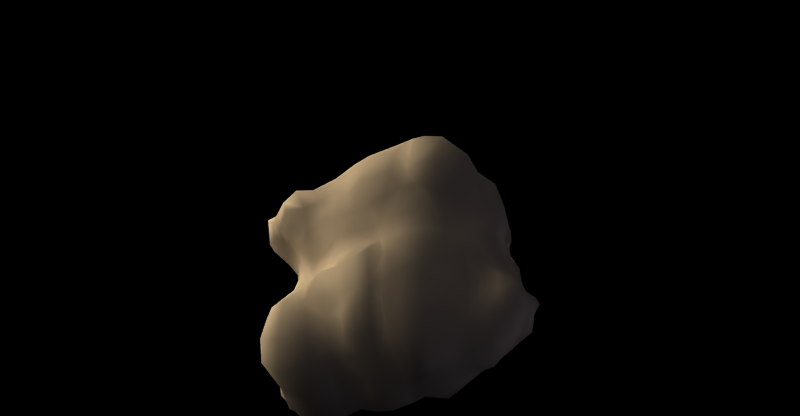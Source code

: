 # Source: ore0.blend  (saved by Blender 2.49.2; exported with 4.5.12 LTS)
import bpy
from mathutils import Matrix  # noqa: F401  (used for matrix-valued properties, if any)

bpy.ops.wm.read_factory_settings(use_empty=True)
scene = bpy.context.scene
scene.name = '1'

# ---- collections
col_collection_1 = bpy.data.collections.new('Collection 1'); scene.collection.children.link(col_collection_1)
col_collection_13 = bpy.data.collections.new('Collection 13'); scene.collection.children.link(col_collection_13)
col_collection_15 = bpy.data.collections.new('Collection 15'); scene.collection.children.link(col_collection_15)

# ---- materials (node trees are filled in below, after node groups)
mat_stone_003 = bpy.data.materials.new('Stone.003')
mat_stone_003.alpha_threshold = 0.0
mat_stone_003.diffuse_color = (0.8, 0.737, 0.5931, 1.0)
mat_stone_003.roughness = 0.9056
mat_stone_003.specular_intensity = 0.1
mat_stone_003.line_color = (0.0, 0.0, 0.0, 1.0)

# ---- material node trees

# ---- cameras
cam_camera_001 = bpy.data.cameras.new('Camera.001')
cam_camera_001.type = 'ORTHO'
cam_camera_001.passepartout_alpha = 0.2
cam_camera_001.clip_end = 100.0
cam_camera_001.lens = 35.0
cam_camera_001.ortho_scale = 27.79
cam_camera_001.display_size = 7.494
cam_camera_001.show_passepartout = False
cam_camera_001.show_safe_areas = True
cam_camera_001.dof.focus_distance = 0.0
cam_camera_001.dof.aperture_fstop = 128.0
cam_camera = bpy.data.cameras.new('Camera')
cam_camera.type = 'ORTHO'
cam_camera.passepartout_alpha = 0.2
cam_camera.clip_end = 100.0
cam_camera.lens = 35.0
cam_camera.ortho_scale = 25.64
cam_camera.display_size = 7.494
cam_camera.show_passepartout = False
cam_camera.show_safe_areas = True
cam_camera.dof.focus_distance = 0.0
cam_camera.dof.aperture_fstop = 128.0

# ---- lights
light_lamp_001 = bpy.data.lights.new('Lamp.001', 'SUN')
light_lamp_001.color = (0.8131, 0.7898, 1.0)
light_lamp_001.transmission_factor = 0.0
light_lamp_001.use_shadow = False
light_lamp_001.angle = 1.571
light_lamp_001.energy = 0.8
light_lamp_001.shadow_buffer_clip_start = 0.5
light_lamp_001.shadow_soft_size = 1.0
light_lamp_001.shadow_cascade_max_distance = 1000.0
light_lamp_001.cycles.use_multiple_importance_sampling = False
light_lamp = bpy.data.lights.new('Lamp', 'SUN')
light_lamp.color = (1.0, 0.9299, 0.8832)
light_lamp.transmission_factor = 0.0
light_lamp.use_shadow = False
light_lamp.angle = 1.571
light_lamp.energy = 3.343
light_lamp.shadow_buffer_clip_start = 0.5
light_lamp.shadow_soft_size = 1.0
light_lamp.shadow_cascade_max_distance = 1000.0
light_lamp.cycles.use_multiple_importance_sampling = False

# ---- meshes
me_cube_014 = bpy.data.meshes.new('Cube.014')
me_cube_014.from_pydata([(-0.2446, -0.2315, -0.2666), (-0.1369, -0.2899, -0.3297), (-0.2083, -0.3868, -0.2565), (-0.3271, -0.1915, -0.2129), (-0.29, -0.1493, -0.2466), (-0.1555, -0.1596, -0.3441), (-0.1162, -0.4267, -0.3369), (-0.3313, -0.346, -0.2132), (-0.3256, -0.1214, -0.1723), (-0.2305, 0.2364, -0.1859), (-0.08041, 0.2697, -0.2673), (-0.2382, 0.1115, -0.2933), (-0.3916, 0.2411, -0.1891), (-0.2244, 0.3524, -0.1844), (-0.07945, 0.4058, -0.2941), (-0.1102, 0.1398, -0.344), (-0.3683, 0.09978, -0.2403), (-0.404, 0.3128, -0.1369), (-0.4699, -0.257, 0.0302), (-0.469, -0.2399, -0.02402), (-0.4735, -0.285, -0.001404), (-0.5149, -0.2541, 0.01909), (-0.4429, -0.07832, -0.007736), (-0.4356, -0.07442, -0.01567), (-0.5209, -0.2734, -0.05266), (-0.4865, -0.264, 0.003189), (-0.4672, -0.112, 0.008832), (-0.6034, 0.2171, 0.02169), (-0.5952, 0.1976, -0.03533), (-0.5181, 0.1618, -0.03048), (-0.5597, 0.2755, -0.009621), (-0.6584, 0.262, -0.02495), (-0.6078, 0.2693, -0.07779), (-0.5648, 0.0955, -0.0398), (-0.5067, 0.2318, -0.04152), (-0.5911, 0.2672, -0.0116), (-0.7006, 0.2597, 0.4535), (-0.7091, 0.3764, 0.4574), (-0.7857, 0.2494, 0.3661), (-0.6902, 0.1426, 0.3929), (-0.5997, 0.2788, 0.4678), (-0.5987, 0.413, 0.4704), (-0.8291, 0.3579, 0.4432), (-0.7532, 0.1325, 0.2681), (-0.6029, 0.1576, 0.4881), (-0.2519, 0.3039, 0.7077), (-0.2386, 0.4813, 0.6741), (-0.3715, 0.298, 0.6637), (-0.2732, 0.1712, 0.7363), (-0.1097, 0.3308, 0.7865), (-0.07665, 0.5119, 0.7466), (-0.3799, 0.4732, 0.6171), (-0.3795, 0.1543, 0.651), (-0.1134, 0.1689, 0.7694), (-0.696, -0.2716, 0.3956), (-0.6853, -0.146, 0.3476), (-0.7733, -0.244, 0.3174), (-0.6977, -0.4066, 0.4166), (-0.5791, -0.2936, 0.4377), (-0.5795, -0.1497, 0.4214), (-0.7195, -0.168, 0.226), (-0.7579, -0.3319, 0.3039), (-0.5961, -0.447, 0.5015), (-0.2404, -0.3608, 0.7242), (-0.2636, -0.1825, 0.6848), (-0.3853, -0.3207, 0.6867), (-0.2045, -0.531, 0.725), (-0.1272, -0.3585, 0.7153), (-0.09058, -0.1769, 0.6853), (-0.3811, -0.1689, 0.5808), (-0.3848, -0.5324, 0.7687), (-0.1663, -0.5164, 0.6848), (-0.3073, -0.9349, 0.3123), (-0.1753, -0.9824, 0.3331), (-0.2633, -0.8953, 0.5082), (-0.4289, -0.7985, 0.2505), (-0.2909, -0.8604, 0.1345), (-0.1376, -0.9446, 0.1184), (-0.1872, -0.8679, 0.5332), (-0.4332, -0.852, 0.4058), (-0.4004, -0.7545, 0.1411), (-0.2086, -0.5894, -0.2264), (-0.1005, -0.6258, -0.2383), (-0.2385, -0.6666, -0.1158), (-0.3311, -0.558, -0.2126), (-0.1873, -0.5257, -0.2716), (-0.08847, -0.5445, -0.2607), (-0.1246, -0.741, -0.1099), (-0.3609, -0.6787, -0.1148), (-0.2987, -0.4637, -0.2481), (-0.6892, -0.5714, 0.1976), (-0.5746, -0.6095, 0.2123), (-0.6985, -0.5719, 0.2966), (-0.7349, -0.4217, 0.1697), (-0.6797, -0.5302, 0.1012), (-0.5741, -0.5768, 0.1137), (-0.5837, -0.6275, 0.2998), (-0.7406, -0.4271, 0.2283), (-0.727, -0.4073, 0.07428), (-0.6377, -0.3706, -0.1381), (-0.5623, -0.4395, -0.172), (-0.6645, -0.4466, -0.1046), (-0.6933, -0.3081, -0.1195), (-0.5859, -0.2685, -0.164), (-0.5466, -0.3446, -0.2082), (-0.5752, -0.5112, -0.105), (-0.7227, -0.3733, -0.1128), (-0.6328, -0.2452, -0.09355), (-0.7288, -0.1329, 0.08141), (-0.6976, -0.1692, 0.1038), (-0.7188, -0.1618, 0.1275), (-0.7379, -0.115, 0.06445), (-0.7081, -0.1261, 0.02761), (-0.6957, -0.1623, 0.00077), (-0.7134, -0.2086, 0.1786), (-0.7354, -0.1415, 0.07901), (-0.7239, -0.1097, 0.05387), (-0.6334, -0.2304, -0.01438), (-0.6173, -0.3394, -0.05893), (-0.6533, -0.1972, 0.04852), (-0.6693, -0.09785, -0.01116), (-0.5732, -0.2554, -0.09586), (-0.5772, -0.3325, -0.0746), (-0.6677, -0.286, -0.03948), (-0.6724, -0.1207, 0.05297), (-0.5912, -0.09691, -0.07635), (-0.8465, 0.2218, 0.1151), (-0.7901, 0.126, 0.09172), (-0.8388, 0.2224, 0.1546), (-0.8857, 0.3169, 0.1433), (-0.899, 0.2331, 0.0702), (-0.7935, 0.1327, 0.07627), (-0.8153, 0.1285, 0.1141), (-0.8798, 0.3283, 0.2154), (-0.8886, 0.3125, 0.06999), (-0.7691, 0.2739, -0.1293), (-0.6484, 0.1951, -0.1111), (-0.8591, 0.2576, -0.06548), (-0.7946, 0.3183, -0.1371), (-0.6309, 0.2837, -0.1113), (-0.5907, 0.2216, -0.09457), (-0.7288, 0.1704, -0.03009), (-0.8493, 0.322, -0.08118), (-0.6707, 0.3004, -0.1347), (-0.2299, 0.6014, -0.1846), (-0.1127, 0.6435, -0.2176), (-0.2225, 0.4858, -0.1853), (-0.3391, 0.5873, -0.1822), (-0.2428, 0.8041, -0.1344), (-0.1143, 0.7588, -0.1228), (-0.1087, 0.5799, -0.2953), (-0.3454, 0.4652, -0.1645), (-0.3667, 0.7215, -0.1218), (-0.21, 0.874, 0.2818), (-0.112, 0.8806, 0.2817), (-0.2195, 0.8749, 0.2097), (-0.3585, 0.858, 0.2625), (-0.2181, 0.9042, 0.3798), (-0.09728, 0.9257, 0.3881), (-0.09512, 0.8944, 0.2055), (-0.3919, 0.8467, 0.165), (-0.3618, 0.7996, 0.3837), (-0.6741, 0.4228, -0.168), (-0.5876, 0.4623, -0.1678), (-0.6655, 0.3482, -0.1755), (-0.7218, 0.3737, -0.158), (-0.6899, 0.4908, -0.119), (-0.5893, 0.5755, -0.1122), (-0.6039, 0.3442, -0.1452), (-0.6796, 0.3123, -0.1674), (-0.7575, 0.4293, -0.1195), (-0.7553, 0.6803, 0.2188), (-0.6156, 0.817, 0.226), (-0.7165, 0.602, 0.1024), (-0.8289, 0.5432, 0.1935), (-0.7638, 0.6499, 0.3521), (-0.6265, 0.7339, 0.3926), (-0.595, 0.7629, 0.1029), (-0.7881, 0.4941, 0.0945), (-0.8379, 0.5338, 0.2965), (0.2498, -0.3104, 0.5728), (0.1389, -0.2967, 0.6381), (0.2696, -0.4629, 0.5798), (0.3658, -0.3159, 0.5298), (0.2336, -0.1546, 0.5799), (0.1275, -0.1436, 0.6098), (0.1506, -0.4824, 0.6896), (0.374, -0.452, 0.5164), (0.356, -0.1611, 0.5261), (0.2209, 0.3854, 0.7195), (0.1188, 0.3855, 0.7221), (0.2185, 0.1507, 0.7398), (0.3412, 0.3598, 0.6265), (0.2296, 0.555, 0.7284), (0.1316, 0.5292, 0.717), (0.1122, 0.1448, 0.7831), (0.3458, 0.153, 0.6539), (0.3398, 0.5206, 0.6303), (0.6573, -0.2674, 0.3051), (0.5775, -0.2865, 0.3954), (0.69, -0.3829, 0.3753), (0.6618, -0.254, 0.2062), (0.6305, -0.1391, 0.2645), (0.5592, -0.1483, 0.295), (0.5745, -0.4086, 0.4032), (0.7144, -0.359, 0.2621), (0.6473, -0.1235, 0.1804), (0.7435, 0.2775, 0.5202), (0.5996, 0.3004, 0.5207), (0.6931, 0.1441, 0.398), (0.8386, 0.2538, 0.4222), (0.759, 0.4278, 0.5509), (0.5956, 0.4525, 0.5426), (0.5916, 0.1487, 0.4599), (0.7738, 0.1371, 0.3358), (0.8752, 0.3774, 0.457), (0.2392, -0.7412, -0.2624), (0.1224, -0.7396, -0.25), (0.2443, -0.6572, -0.3624), (0.3611, -0.7137, -0.2503), (0.2284, -0.8532, -0.1415), (0.1033, -0.8512, -0.1236), (0.1161, -0.6471, -0.3399), (0.3508, -0.6031, -0.3235), (0.371, -0.8211, -0.1381), (0.2473, -0.8789, 0.3098), (0.08943, -0.9437, 0.2946), (0.2257, -0.867, 0.1309), (0.381, -0.7985, 0.293), (0.2648, -0.7413, 0.4408), (0.1219, -0.8211, 0.4716), (0.07131, -0.8983, 0.1171), (0.3724, -0.8128, 0.1334), (0.3766, -0.6934, 0.4152), (0.5898, -0.3886, -0.1023), (0.5233, -0.5072, -0.1577), (0.526, -0.2908, -0.09522), (0.6803, -0.3458, -0.09927), (0.6482, -0.4913, -0.0734), (0.5883, -0.6202, -0.1046), (0.4677, -0.4095, -0.1748), (0.6288, -0.2872, -0.04942), (0.7038, -0.3941, -0.06211), (0.7345, -0.6448, 0.2196), (0.6539, -0.7161, 0.2502), (0.7296, -0.6246, 0.116), (0.8661, -0.5935, 0.2124), (0.7369, -0.6342, 0.337), (0.6356, -0.6758, 0.397), (0.6276, -0.6822, 0.1274), (0.8577, -0.5847, 0.1045), (0.825, -0.5208, 0.2834), (0.246, 0.8461, 0.2878), (0.1019, 0.8873, 0.2887), (0.255, 0.7852, 0.4598), (0.3724, 0.8136, 0.2819), (0.2427, 0.8618, 0.1509), (0.1015, 0.9284, 0.1679), (0.1242, 0.8169, 0.4445), (0.3633, 0.7556, 0.429), (0.3672, 0.8303, 0.1492), (0.247, 0.7401, -0.2416), (0.1293, 0.7437, -0.2453), (0.2547, 0.8308, -0.1268), (0.3495, 0.6897, -0.2311), (0.2275, 0.5723, -0.3107), (0.1157, 0.6282, -0.3332), (0.1414, 0.8524, -0.1131), (0.3495, 0.7944, -0.1266), (0.3539, 0.6023, -0.3218), (0.8245, 0.8053, 0.2418), (0.6024, 0.8593, 0.2886), (0.8142, 0.7825, 0.399), (0.906, 0.6092, 0.1936), (0.8254, 0.7982, 0.1439), (0.6281, 0.8957, 0.1572), (0.5855, 0.8005, 0.4158), (0.9437, 0.616, 0.3181), (0.8768, 0.5885, 0.1138), (0.7726, 0.7402, -0.2216), (0.6229, 0.757, -0.2325), (0.7792, 0.7741, -0.09689), (0.8637, 0.5818, -0.202), (0.735, 0.5967, -0.3177), (0.602, 0.6004, -0.3179), (0.6315, 0.8174, -0.1096), (0.8869, 0.6172, -0.09394), (0.8046, 0.5138, -0.278), (0.2427, 0.3312, -0.3615), (0.1496, 0.3177, -0.3666), (0.2382, 0.4395, -0.4176), (0.3518, 0.3399, -0.2732), (0.2282, 0.2095, -0.3093), (0.1258, 0.1871, -0.3559), (0.1257, 0.46, -0.4674), (0.3535, 0.3969, -0.3273), (0.3417, 0.2304, -0.2334), (0.2285, -0.307, -0.3675), (0.1278, -0.3122, -0.4441), (0.2248, -0.1504, -0.3299), (0.3419, -0.2873, -0.2314), (0.2294, -0.4307, -0.372), (0.1179, -0.4472, -0.431), (0.1064, -0.1588, -0.3756), (0.3417, -0.1204, -0.2261), (0.3391, -0.4124, -0.2683), (0.6141, 0.2889, -0.2349), (0.5441, 0.3134, -0.2411), (0.6774, 0.3964, -0.3629), (0.655, 0.2632, -0.2474), (0.6099, 0.1917, -0.1581), (0.5499, 0.2359, -0.1431), (0.5738, 0.4037, -0.3556), (0.7199, 0.3699, -0.3039), (0.6176, 0.1514, -0.2063), (0.6203, -0.1643, 0.02186), (0.5668, -0.2289, 0.03723), (0.6632, -0.09613, 0.07886), (0.6094, -0.1257, -0.05922), (0.5197, -0.1903, -0.01081), (0.5069, -0.3087, 0.01689), (0.582, -0.1051, 0.08507), (0.5987, -0.1159, -0.05708), (0.5574, -0.1267, -0.0649), (0.9135, 0.2305, 0.1624), (0.9352, 0.3416, 0.1739), (0.885, 0.2333, 0.2324), (0.803, 0.1406, 0.132), (0.9111, 0.2354, 0.08041), (0.9253, 0.3403, 0.08527), (0.9277, 0.3391, 0.2542), (0.8109, 0.1396, 0.1942), (0.7938, 0.1432, 0.06698), (0.7095, 0.2467, -0.1378), (0.7794, 0.3466, -0.1475), (0.7209, 0.2361, -0.04013), (0.6286, 0.1136, -0.1205), (0.7038, 0.2467, -0.1937), (0.7546, 0.3387, -0.2009), (0.8198, 0.3438, -0.07001), (0.6729, 0.1199, -0.01985), (0.6612, 0.1229, -0.1902), (0.7096, -0.2278, 0.05786), (0.6838, -0.09549, 0.05997), (0.685, -0.2221, 0.12), (0.7791, -0.3263, 0.1139), (0.6764, -0.2405, 0.002629), (0.6645, -0.1158, 0.01645), (0.693, -0.09202, 0.1246), (0.7564, -0.3297, 0.1651), (0.7599, -0.3212, 0.04116), (0.5915, -0.1974, -0.1187), (0.5499, -0.1721, -0.1571), (0.5995, -0.233, -0.08136), (0.6407, -0.2172, -0.09151), (0.5713, -0.1599, -0.09385), (0.557, -0.1643, -0.1125), (0.5771, -0.1628, -0.08752), (0.6571, -0.2446, -0.05292), (0.6379, -0.177, -0.07027), (0.02548, 0.4404, -0.3949), (0.04854, 0.2952, -0.3061), (0.01445, 0.1616, -0.3589), (-0.009824, -0.4419, -0.3714), (-0.01148, -0.3154, -0.4288), (-0.03093, -0.1599, -0.3736), (-0.09469, 0.5095, -0.3254), (-0.2173, 0.4175, -0.1792), (-0.3769, 0.3778, -0.1494), (-0.6326, 0.26, -0.1072), (-0.6574, 0.2647, -0.09405), (-0.6145, 0.255, -0.07781), (0.003316, 0.641, -0.3357), (-0.0007351, 0.7098, -0.2423), (0.007421, 0.8146, -0.1131), (-0.001285, 0.8497, 0.4071), (-0.01729, 0.8343, 0.272), (-0.007779, 0.8951, 0.1782), (-0.1049, -0.5134, -0.2932), (-0.1916, -0.4839, -0.2552), (-0.3012, -0.4233, -0.2239), (-0.5289, -0.2236, -0.04467), (-0.5048, -0.1953, -0.1093), (-0.5447, -0.2526, -0.1695), (-0.00969, -0.5896, -0.2921), (-0.0007409, -0.7053, -0.2417), (-0.006733, -0.7524, -0.108), (-0.08706, -0.8612, 0.4984), (-0.06676, -0.962, 0.2927), (-0.04086, -0.9016, 0.1041), (-0.5433, -0.2797, -0.04519), (-0.5352, -0.2582, -0.09476), (-0.5188, -0.1205, -0.08679), (-0.5792, 0.2876, -0.08982), (-0.5385, 0.2955, -0.05208), (-0.5458, 0.2443, -0.04738), (-0.6299, -0.299, -0.052), (-0.6774, -0.3062, -0.09307), (-0.6968, -0.2902, -0.1175), (-0.7146, -0.309, 0.1899), (-0.6793, -0.2828, 0.1317), (-0.692, -0.269, 0.02554), (-0.6582, 0.2889, -0.1433), (-0.7573, 0.3446, -0.1459), (-0.8325, 0.3863, -0.1027), (-0.8623, 0.4223, 0.2457), (-0.8496, 0.4081, 0.165), (-0.8367, 0.389, 0.07901), (0.05708, 0.5077, 0.6776), (0.03058, 0.3618, 0.7259), (0.01878, 0.1518, 0.7289), (-0.0561, -0.5, 0.7178), (-0.005218, -0.3116, 0.701), (0.03915, -0.1515, 0.637), (-0.06615, 0.7798, 0.6422), (-0.2329, 0.7644, 0.6257), (-0.386, 0.6669, 0.5453), (-0.8382, 0.4717, 0.3881), (-0.7484, 0.5357, 0.46), (-0.6125, 0.5709, 0.4836), (-0.187, -0.7181, 0.654), (-0.2127, -0.7478, 0.6654), (-0.4076, -0.7813, 0.6388), (-0.7438, -0.402, 0.2728), (-0.7067, -0.5156, 0.387), (-0.6044, -0.5932, 0.439), (-0.7634, -0.2623, 0.2276), (-0.7535, -0.2103, 0.1962), (-0.7386, -0.1714, 0.1191), (-0.8613, 0.3363, 0.3168), (-0.8308, 0.2371, 0.2495), (-0.7991, 0.1329, 0.1684), (0.1383, -0.6636, 0.5918), (0.2672, -0.6058, 0.5171), (0.3719, -0.5733, 0.4743), (0.7777, -0.4404, 0.3156), (0.7104, -0.5111, 0.4163), (0.5788, -0.5097, 0.4135), (0.7107, -0.3344, 0.1918), (0.6752, -0.232, 0.1684), (0.6847, -0.1059, 0.155), (0.904, 0.3456, 0.3427), (0.8529, 0.2401, 0.2991), (0.8107, 0.1372, 0.2575), (0.1425, 0.6823, 0.6263), (0.2519, 0.695, 0.6231), (0.3446, 0.6744, 0.5573), (0.9231, 0.5087, 0.4479), (0.7918, 0.6161, 0.5543), (0.593, 0.6561, 0.546), (0.1194, -0.5725, -0.4257), (0.2384, -0.5342, -0.3847), (0.3432, -0.5079, -0.3267), (0.5649, -0.2135, -0.05175), (0.4863, -0.2391, -0.08311), (0.4519, -0.3481, -0.1112), (0.6558, -0.2566, -0.03801), (0.6894, -0.2971, -0.09679), (0.7154, -0.32, -0.05526), (0.8239, -0.4071, 0.2294), (0.8675, -0.4243, 0.1743), (0.855, -0.4238, 0.08612), (0.9441, 0.4612, 0.2769), (0.9229, 0.4621, 0.1811), (0.8838, 0.4386, 0.09252), (0.8075, 0.4205, -0.2363), (0.8339, 0.4308, -0.1662), (0.8912, 0.4551, -0.09059), (0.1202, 0.5861, -0.4426), (0.2303, 0.5293, -0.3922), (0.3561, 0.5179, -0.3841), (0.781, 0.4573, -0.3335), (0.7104, 0.4961, -0.3727), (0.5934, 0.5021, -0.3728), (0.6262, -0.1266, -0.06087), (0.5942, -0.1308, -0.08625), (0.5615, -0.1471, -0.1), (0.7516, 0.347, -0.2551), (0.6946, 0.2454, -0.2241), (0.6888, 0.1335, -0.2286), (-0.4745, -0.2952, -0.1582), (-0.4233, -0.1972, -0.08344), (-0.376, -0.09436, -0.08489), (-0.1348, -0.01019, -0.3669), (-0.2671, -0.05075, -0.2542), (-0.36, -0.07734, -0.1954), (-0.505, 0.2938, -0.1312), (-0.5102, 0.24, -0.1818), (-0.5039, 0.08768, -0.1504), (-0.4704, 0.08756, -0.04118), (-0.4535, 0.08542, -0.04008), (-0.4886, 0.04038, -0.03255), (-0.7089, -0.01617, 0.2029), (-0.6829, -0.002122, 0.3677), (-0.5966, 0.006728, 0.5099), (-0.4994, 0.4507, 0.5575), (-0.5014, 0.293, 0.5782), (-0.4912, 0.1562, 0.605), (-0.08658, -0.001432, 0.7241), (-0.2784, 0.01117, 0.7394), (-0.3997, 0.006514, 0.6862), (-0.5438, -0.4932, 0.6345), (-0.4903, -0.3086, 0.5523), (-0.4712, -0.1612, 0.5031), (-0.527, -0.7323, 0.3305), (-0.4941, -0.6755, 0.2251), (-0.479, -0.6703, 0.1415), (-0.1238, -0.8312, 0.01052), (-0.261, -0.7722, 0.00501), (-0.3789, -0.7377, 0.01053), (-0.4345, -0.3993, -0.2193), (-0.4514, -0.5201, -0.1999), (-0.4644, -0.6268, -0.1117), (-0.7336, -0.4095, -0.03894), (-0.6761, -0.5001, -0.01947), (-0.5743, -0.552, -0.007887), (-0.8021, 0.002352, 0.1127), (-0.779, 0.002062, 0.08532), (-0.7512, -0.01397, 0.07525), (-0.689, -0.2057, -0.03636), (-0.6566, -0.1521, 0.05211), (-0.6788, -0.1237, 0.09992), (-0.5598, 0.09225, -0.05759), (-0.6016, 0.03768, -0.05083), (-0.6396, -0.009501, 0.01633), (-0.8646, 0.31, -0.01627), (-0.9117, 0.2453, 0.009308), (-0.7974, 0.1477, 0.04933), (-0.4548, 0.3869, -0.1454), (-0.4537, 0.521, -0.1716), (-0.4709, 0.6451, -0.1132), (-0.08184, 0.8865, 0.05629), (-0.239, 0.8921, 0.04212), (-0.3925, 0.7917, 0.0191), (-0.4878, 0.7557, 0.3935), (-0.4876, 0.8186, 0.2267), (-0.5009, 0.7729, 0.1215), (-0.7543, 0.4368, -0.02173), (-0.6858, 0.5101, -0.01317), (-0.59, 0.6557, 0.007312), (0.4719, -0.4286, 0.4309), (0.4701, -0.3084, 0.4698), (0.4581, -0.1551, 0.3843), (0.1166, -0.03382, 0.5938), (0.2249, -0.03169, 0.5806), (0.3481, -0.02058, 0.4982), (0.4618, 0.474, 0.5456), (0.4705, 0.3307, 0.5631), (0.4853, 0.1466, 0.6024), (0.7092, 0.01834, 0.2456), (0.6551, 0.01068, 0.3037), (0.5605, 0.0117, 0.3295), (0.4453, -0.5345, -0.2498), (0.4695, -0.6458, -0.2177), (0.4933, -0.7159, -0.1237), (0.07375, -0.8922, 0.01064), (0.223, -0.8464, 0.00234), (0.3669, -0.7964, 0.0002931), (0.5001, -0.6591, 0.3936), (0.5178, -0.7542, 0.2724), (0.5043, -0.7422, 0.1288), (0.778, -0.4862, 0.005401), (0.7215, -0.605, -0.00151), (0.6142, -0.6742, 4.088e-05), (0.4731, 0.7422, 0.3961), (0.4798, 0.8149, 0.2886), (0.477, 0.8575, 0.1601), (0.1229, 0.94, 0.03418), (0.2481, 0.869, 0.01042), (0.3607, 0.8818, 0.014), (0.4776, 0.5922, -0.3194), (0.4751, 0.7143, -0.2331), (0.4771, 0.8521, -0.1202), (0.8702, 0.593, 0.01577), (0.8157, 0.8162, 0.02392), (0.6322, 0.8448, 0.0134), (0.4565, 0.392, -0.3157), (0.4508, 0.3333, -0.2849), (0.4471, 0.2327, -0.2505), (0.1128, 0.006945, -0.4269), (0.2279, 0.02712, -0.3636), (0.3373, 0.0653, -0.2416), (0.4693, -0.3911, -0.08237), (0.4755, -0.2598, -0.06456), (0.4441, -0.1046, -0.06657), (0.5824, 0.02427, -0.1242), (0.6361, 0.08073, -0.00184), (0.5661, 0.1262, 0.05434), (0.7411, 0.03278, 0.1522), (0.6997, 0.03369, 0.09715), (0.6866, 0.02986, 0.04058), (0.8952, 0.3404, 0.003502), (0.8214, 0.2363, 0.02784), (0.7203, 0.1398, 0.03542), (0.5989, -0.03014, -0.1521), (0.576, -0.02542, -0.1396), (0.5805, 0.01369, -0.04674), (0.6771, -0.2802, 0.008024), (0.6248, -0.2482, -0.01445), (0.6374, -0.1383, 0.003587), (0.009811, 0.5433, -0.3799), (-0.004581, -0.5536, -0.369), (-0.577, -0.2752, -0.01914), (-0.6005, 0.2642, -0.1137), (0.04195, 0.7109, 0.6213), (-0.0814, -0.7048, 0.6374), (-0.7495, -0.3224, 0.2126), (-0.8645, 0.4119, 0.3214), (0.7646, -0.3945, 0.2415), (0.9311, 0.4332, 0.3581), (0.6261, -0.1998, -0.01766), (0.7846, 0.4083, -0.278), (-0.006282, 0.003474, -0.4275), (-0.4832, 0.3009, -0.1143), (0.01122, 0.8956, 0.05616), (-0.4495, -0.3336, -0.1891), (-0.02759, -0.8192, 0.01411), (-0.5176, 0.0976, -0.04546), (-0.6976, -0.265, -0.07641), (-0.8441, 0.3851, -0.02889), (0.04103, -0.0227, 0.6463), (-0.4899, 0.6012, 0.497), (-0.5565, -0.6896, 0.5163), (-0.7627, -0.007735, 0.1204), (0.4814, -0.531, 0.4312), (0.7365, 0.02613, 0.1842), (0.4642, 0.6391, 0.5036), (0.4491, -0.4668, -0.2141), (0.7858, -0.3762, 0.0169), (0.8861, 0.4441, -0.003766), (0.4711, 0.4968, -0.3647), (0.5841, -0.008289, -0.1459), (-0.4386, -0.03981, -0.1014), (-0.4764, 0.002375, 0.5876), (-0.4769, -0.6998, 0.01202), (-0.701, -0.02246, 0.09613), (-0.4954, 0.7204, 0.01591), (0.4587, 0.008678, 0.386), (0.4938, -0.7341, 0.0002074), (0.4791, 0.8576, 0.0203), (0.418, 0.1141, -0.05344), (0.6477, 0.03, 0.02084)], [], [(0, 4, 5, 1), (1, 5, 365, 364), (4, 484, 483, 5), (5, 483, 612, 365), (0, 1, 6, 2), (2, 6, 378, 379), (1, 364, 363, 6), (6, 363, 601, 378), (0, 2, 7, 3), (3, 7, 480, 481), (2, 379, 380, 7), (7, 380, 615, 480), (0, 3, 8, 4), (4, 8, 485, 484), (3, 481, 482, 8), (8, 482, 632, 485), (9, 13, 14, 10), (10, 14, 360, 361), (13, 367, 366, 14), (14, 366, 600, 360), (9, 10, 15, 11), (11, 15, 483, 484), (10, 361, 362, 15), (15, 362, 612, 483), (9, 11, 16, 12), (12, 16, 488, 487), (11, 484, 485, 16), (16, 485, 632, 488), (9, 12, 17, 13), (13, 17, 368, 367), (12, 487, 486, 17), (17, 486, 613, 368), (18, 22, 23, 19), (19, 23, 482, 481), (22, 490, 491, 23), (23, 491, 632, 482), (18, 19, 24, 20), (20, 24, 383, 382), (19, 481, 480, 24), (24, 480, 615, 383), (18, 20, 25, 21), (21, 25, 390, 391), (20, 382, 381, 25), (25, 381, 602, 390), (18, 21, 26, 22), (22, 26, 489, 490), (21, 391, 392, 26), (26, 392, 617, 489), (27, 31, 32, 28), (28, 32, 486, 487), (31, 370, 371, 32), (32, 371, 613, 486), (27, 28, 33, 29), (29, 33, 491, 490), (28, 487, 488, 33), (33, 488, 632, 491), (27, 29, 34, 30), (30, 34, 395, 394), (29, 490, 489, 34), (34, 489, 617, 395), (27, 30, 35, 31), (31, 35, 369, 370), (30, 394, 393, 35), (35, 393, 603, 369), (36, 40, 41, 37), (37, 41, 419, 418), (40, 496, 495, 41), (41, 495, 621, 419), (36, 37, 42, 38), (38, 42, 429, 430), (37, 418, 417, 42), (42, 417, 607, 429), (36, 38, 43, 39), (39, 43, 492, 493), (38, 430, 431, 43), (43, 431, 623, 492), (36, 39, 44, 40), (40, 44, 497, 496), (39, 493, 494, 44), (44, 494, 633, 497), (45, 49, 50, 46), (46, 50, 414, 415), (49, 409, 408, 50), (50, 408, 604, 414), (45, 46, 51, 47), (47, 51, 495, 496), (46, 415, 416, 51), (51, 416, 621, 495), (45, 47, 52, 48), (48, 52, 500, 499), (47, 496, 497, 52), (52, 497, 633, 500), (45, 48, 53, 49), (49, 53, 410, 409), (48, 499, 498, 53), (53, 498, 620, 410), (54, 58, 59, 55), (55, 59, 494, 493), (58, 502, 503, 59), (59, 503, 633, 494), (54, 55, 60, 56), (56, 60, 428, 427), (55, 493, 492, 60), (60, 492, 623, 428), (54, 56, 61, 57), (57, 61, 423, 424), (56, 427, 426, 61), (61, 426, 606, 423), (54, 57, 62, 58), (58, 62, 501, 502), (57, 424, 425, 62), (62, 425, 622, 501), (63, 67, 68, 64), (64, 68, 498, 499), (67, 412, 413, 68), (68, 413, 620, 498), (63, 64, 69, 65), (65, 69, 503, 502), (64, 499, 500, 69), (69, 500, 633, 503), (63, 65, 70, 66), (66, 70, 422, 421), (65, 502, 501, 70), (70, 501, 622, 422), (63, 66, 71, 67), (67, 71, 411, 412), (66, 421, 420, 71), (71, 420, 605, 411), (72, 76, 77, 73), (73, 77, 389, 388), (76, 508, 507, 77), (77, 507, 616, 389), (72, 73, 78, 74), (74, 78, 420, 421), (73, 388, 387, 78), (78, 387, 605, 420), (72, 74, 79, 75), (75, 79, 504, 505), (74, 421, 422, 79), (79, 422, 622, 504), (72, 75, 80, 76), (76, 80, 509, 508), (75, 505, 506, 80), (80, 506, 634, 509), (81, 85, 86, 82), (82, 86, 384, 385), (85, 379, 378, 86), (86, 378, 601, 384), (81, 82, 87, 83), (83, 87, 507, 508), (82, 385, 386, 87), (87, 386, 616, 507), (81, 83, 88, 84), (84, 88, 512, 511), (83, 508, 509, 88), (88, 509, 634, 512), (81, 84, 89, 85), (85, 89, 380, 379), (84, 511, 510, 89), (89, 510, 615, 380), (90, 94, 95, 91), (91, 95, 506, 505), (94, 514, 515, 95), (95, 515, 634, 506), (90, 91, 96, 92), (92, 96, 425, 424), (91, 505, 504, 96), (96, 504, 622, 425), (90, 92, 97, 93), (93, 97, 399, 400), (92, 424, 423, 97), (97, 423, 606, 399), (90, 93, 98, 94), (94, 98, 513, 514), (93, 400, 401, 98), (98, 401, 618, 513), (99, 103, 104, 100), (100, 104, 510, 511), (103, 382, 383, 104), (104, 383, 615, 510), (99, 100, 105, 101), (101, 105, 515, 514), (100, 511, 512, 105), (105, 512, 634, 515), (99, 101, 106, 102), (102, 106, 398, 397), (101, 514, 513, 106), (106, 513, 618, 398), (99, 102, 107, 103), (103, 107, 381, 382), (102, 397, 396, 107), (107, 396, 602, 381), (108, 112, 113, 109), (109, 113, 401, 400), (112, 520, 519, 113), (113, 519, 618, 401), (108, 109, 114, 110), (110, 114, 426, 427), (109, 400, 399, 114), (114, 399, 606, 426), (108, 110, 115, 111), (111, 115, 516, 517), (110, 427, 428, 115), (115, 428, 623, 516), (108, 111, 116, 112), (112, 116, 521, 520), (111, 517, 518, 116), (116, 518, 635, 521), (117, 121, 122, 118), (118, 122, 396, 397), (121, 391, 390, 122), (122, 390, 602, 396), (117, 118, 123, 119), (119, 123, 519, 520), (118, 397, 398, 123), (123, 398, 618, 519), (117, 119, 124, 120), (120, 124, 524, 523), (119, 520, 521, 124), (124, 521, 635, 524), (117, 120, 125, 121), (121, 125, 392, 391), (120, 523, 522, 125), (125, 522, 617, 392), (126, 130, 131, 127), (127, 131, 518, 517), (130, 526, 527, 131), (131, 527, 635, 518), (126, 127, 132, 128), (128, 132, 431, 430), (127, 517, 516, 132), (132, 516, 623, 431), (126, 128, 133, 129), (129, 133, 405, 406), (128, 430, 429, 133), (133, 429, 607, 405), (126, 129, 134, 130), (130, 134, 525, 526), (129, 406, 407, 134), (134, 407, 619, 525), (135, 139, 140, 136), (136, 140, 522, 523), (139, 394, 395, 140), (140, 395, 617, 522), (135, 136, 141, 137), (137, 141, 527, 526), (136, 523, 524, 141), (141, 524, 635, 527), (135, 137, 142, 138), (138, 142, 404, 403), (137, 526, 525, 142), (142, 525, 619, 404), (135, 138, 143, 139), (139, 143, 393, 394), (138, 403, 402, 143), (143, 402, 603, 393), (144, 148, 149, 145), (145, 149, 374, 373), (148, 532, 531, 149), (149, 531, 614, 374), (144, 145, 150, 146), (146, 150, 366, 367), (145, 373, 372, 150), (150, 372, 600, 366), (144, 146, 151, 147), (147, 151, 528, 529), (146, 367, 368, 151), (151, 368, 613, 528), (144, 147, 152, 148), (148, 152, 533, 532), (147, 529, 530, 152), (152, 530, 636, 533), (153, 157, 158, 154), (154, 158, 375, 376), (157, 415, 414, 158), (158, 414, 604, 375), (153, 154, 159, 155), (155, 159, 531, 532), (154, 376, 377, 159), (159, 377, 614, 531), (153, 155, 160, 156), (156, 160, 536, 535), (155, 532, 533, 160), (160, 533, 636, 536), (153, 156, 161, 157), (157, 161, 416, 415), (156, 535, 534, 161), (161, 534, 621, 416), (162, 166, 167, 163), (163, 167, 530, 529), (166, 538, 539, 167), (167, 539, 636, 530), (162, 163, 168, 164), (164, 168, 371, 370), (163, 529, 528, 168), (168, 528, 613, 371), (162, 164, 169, 165), (165, 169, 402, 403), (164, 370, 369, 169), (169, 369, 603, 402), (162, 165, 170, 166), (166, 170, 537, 538), (165, 403, 404, 170), (170, 404, 619, 537), (171, 175, 176, 172), (172, 176, 534, 535), (175, 418, 419, 176), (176, 419, 621, 534), (171, 172, 177, 173), (173, 177, 539, 538), (172, 535, 536, 177), (177, 536, 636, 539), (171, 173, 178, 174), (174, 178, 407, 406), (173, 538, 537, 178), (178, 537, 619, 407), (171, 174, 179, 175), (175, 179, 417, 418), (174, 406, 405, 179), (179, 405, 607, 417), (180, 184, 185, 181), (181, 185, 413, 412), (184, 544, 543, 185), (185, 543, 620, 413), (180, 181, 186, 182), (182, 186, 432, 433), (181, 412, 411, 186), (186, 411, 605, 432), (180, 182, 187, 183), (183, 187, 540, 541), (182, 433, 434, 187), (187, 434, 624, 540), (180, 183, 188, 184), (184, 188, 545, 544), (183, 541, 542, 188), (188, 542, 637, 545), (189, 193, 194, 190), (190, 194, 408, 409), (193, 445, 444, 194), (194, 444, 604, 408), (189, 190, 195, 191), (191, 195, 543, 544), (190, 409, 410, 195), (195, 410, 620, 543), (189, 191, 196, 192), (192, 196, 548, 547), (191, 544, 545, 196), (196, 545, 637, 548), (189, 192, 197, 193), (193, 197, 446, 445), (192, 547, 546, 197), (197, 546, 626, 446), (198, 202, 203, 199), (199, 203, 542, 541), (202, 550, 551, 203), (203, 551, 637, 542), (198, 199, 204, 200), (200, 204, 437, 436), (199, 541, 540, 204), (204, 540, 624, 437), (198, 200, 205, 201), (201, 205, 438, 439), (200, 436, 435, 205), (205, 435, 608, 438), (198, 201, 206, 202), (202, 206, 549, 550), (201, 439, 440, 206), (206, 440, 625, 549), (207, 211, 212, 208), (208, 212, 546, 547), (211, 448, 449, 212), (212, 449, 626, 546), (207, 208, 213, 209), (209, 213, 551, 550), (208, 547, 548, 213), (213, 548, 637, 551), (207, 209, 214, 210), (210, 214, 443, 442), (209, 550, 549, 214), (214, 549, 625, 443), (207, 210, 215, 211), (211, 215, 447, 448), (210, 442, 441, 215), (215, 441, 609, 447), (216, 220, 221, 217), (217, 221, 386, 385), (220, 556, 555, 221), (221, 555, 616, 386), (216, 217, 222, 218), (218, 222, 450, 451), (217, 385, 384, 222), (222, 384, 601, 450), (216, 218, 223, 219), (219, 223, 552, 553), (218, 451, 452, 223), (223, 452, 627, 552), (216, 219, 224, 220), (220, 224, 557, 556), (219, 553, 554, 224), (224, 554, 638, 557), (225, 229, 230, 226), (226, 230, 387, 388), (229, 433, 432, 230), (230, 432, 605, 387), (225, 226, 231, 227), (227, 231, 555, 556), (226, 388, 389, 231), (231, 389, 616, 555), (225, 227, 232, 228), (228, 232, 560, 559), (227, 556, 557, 232), (232, 557, 638, 560), (225, 228, 233, 229), (229, 233, 434, 433), (228, 559, 558, 233), (233, 558, 624, 434), (234, 238, 239, 235), (235, 239, 554, 553), (238, 562, 563, 239), (239, 563, 638, 554), (234, 235, 240, 236), (236, 240, 455, 454), (235, 553, 552, 240), (240, 552, 627, 455), (234, 236, 241, 237), (237, 241, 456, 457), (236, 454, 453, 241), (241, 453, 610, 456), (234, 237, 242, 238), (238, 242, 561, 562), (237, 457, 458, 242), (242, 458, 628, 561), (243, 247, 248, 244), (244, 248, 558, 559), (247, 436, 437, 248), (248, 437, 624, 558), (243, 244, 249, 245), (245, 249, 563, 562), (244, 559, 560, 249), (249, 560, 638, 563), (243, 245, 250, 246), (246, 250, 461, 460), (245, 562, 561, 250), (250, 561, 628, 461), (243, 246, 251, 247), (247, 251, 435, 436), (246, 460, 459, 251), (251, 459, 608, 435), (252, 256, 257, 253), (253, 257, 377, 376), (256, 568, 567, 257), (257, 567, 614, 377), (252, 253, 258, 254), (254, 258, 444, 445), (253, 376, 375, 258), (258, 375, 604, 444), (252, 254, 259, 255), (255, 259, 564, 565), (254, 445, 446, 259), (259, 446, 626, 564), (252, 255, 260, 256), (256, 260, 569, 568), (255, 565, 566, 260), (260, 566, 639, 569), (261, 265, 266, 262), (262, 266, 372, 373), (265, 469, 468, 266), (266, 468, 600, 372), (261, 262, 267, 263), (263, 267, 567, 568), (262, 373, 374, 267), (267, 374, 614, 567), (261, 263, 268, 264), (264, 268, 572, 571), (263, 568, 569, 268), (268, 569, 639, 572), (261, 264, 269, 265), (265, 269, 470, 469), (264, 571, 570, 269), (269, 570, 630, 470), (270, 274, 275, 271), (271, 275, 566, 565), (274, 574, 575, 275), (275, 575, 639, 566), (270, 271, 276, 272), (272, 276, 449, 448), (271, 565, 564, 276), (276, 564, 626, 449), (270, 272, 277, 273), (273, 277, 462, 463), (272, 448, 447, 277), (277, 447, 609, 462), (270, 273, 278, 274), (274, 278, 573, 574), (273, 463, 464, 278), (278, 464, 629, 573), (279, 283, 284, 280), (280, 284, 570, 571), (283, 472, 473, 284), (284, 473, 630, 570), (279, 280, 285, 281), (281, 285, 575, 574), (280, 571, 572, 285), (285, 572, 639, 575), (279, 281, 286, 282), (282, 286, 467, 466), (281, 574, 573, 286), (286, 573, 629, 467), (279, 282, 287, 283), (283, 287, 471, 472), (282, 466, 465, 287), (287, 465, 611, 471), (288, 292, 293, 289), (289, 293, 362, 361), (292, 580, 579, 293), (293, 579, 612, 362), (288, 289, 294, 290), (290, 294, 468, 469), (289, 361, 360, 294), (294, 360, 600, 468), (288, 290, 295, 291), (291, 295, 576, 577), (290, 469, 470, 295), (295, 470, 630, 576), (288, 291, 296, 292), (292, 296, 581, 580), (291, 577, 578, 296), (296, 578, 640, 581), (297, 301, 302, 298), (298, 302, 363, 364), (301, 451, 450, 302), (302, 450, 601, 363), (297, 298, 303, 299), (299, 303, 579, 580), (298, 364, 365, 303), (303, 365, 612, 579), (297, 299, 304, 300), (300, 304, 584, 583), (299, 580, 581, 304), (304, 581, 640, 584), (297, 300, 305, 301), (301, 305, 452, 451), (300, 583, 582, 305), (305, 582, 627, 452), (306, 310, 311, 307), (307, 311, 578, 577), (310, 586, 587, 311), (311, 587, 640, 578), (306, 307, 312, 308), (308, 312, 473, 472), (307, 577, 576, 312), (312, 576, 630, 473), (306, 308, 313, 309), (309, 313, 477, 478), (308, 472, 471, 313), (313, 471, 611, 477), (306, 309, 314, 310), (310, 314, 585, 586), (309, 478, 479, 314), (314, 479, 631, 585), (315, 319, 320, 316), (316, 320, 582, 583), (319, 454, 455, 320), (320, 455, 627, 582), (315, 316, 321, 317), (317, 321, 587, 586), (316, 583, 584, 321), (321, 584, 640, 587), (315, 317, 322, 318), (318, 322, 476, 475), (317, 586, 585, 322), (322, 585, 631, 476), (315, 318, 323, 319), (319, 323, 453, 454), (318, 475, 474, 323), (323, 474, 610, 453), (324, 328, 329, 325), (325, 329, 464, 463), (328, 592, 591, 329), (329, 591, 629, 464), (324, 325, 330, 326), (326, 330, 441, 442), (325, 463, 462, 330), (330, 462, 609, 441), (324, 326, 331, 327), (327, 331, 588, 589), (326, 442, 443, 331), (331, 443, 625, 588), (324, 327, 332, 328), (328, 332, 593, 592), (327, 589, 590, 332), (332, 590, 641, 593), (333, 337, 338, 334), (334, 338, 465, 466), (337, 478, 477, 338), (338, 477, 611, 465), (333, 334, 339, 335), (335, 339, 591, 592), (334, 466, 467, 339), (339, 467, 629, 591), (333, 335, 340, 336), (336, 340, 596, 595), (335, 592, 593, 340), (340, 593, 641, 596), (333, 336, 341, 337), (337, 341, 479, 478), (336, 595, 594, 341), (341, 594, 631, 479), (342, 346, 347, 343), (343, 347, 590, 589), (346, 598, 599, 347), (347, 599, 641, 590), (342, 343, 348, 344), (344, 348, 440, 439), (343, 589, 588, 348), (348, 588, 625, 440), (342, 344, 349, 345), (345, 349, 459, 460), (344, 439, 438, 349), (349, 438, 608, 459), (342, 345, 350, 346), (346, 350, 597, 598), (345, 460, 461, 350), (350, 461, 628, 597), (351, 355, 356, 352), (352, 356, 594, 595), (355, 475, 476, 356), (356, 476, 631, 594), (351, 352, 357, 353), (353, 357, 599, 598), (352, 595, 596, 357), (357, 596, 641, 599), (351, 353, 358, 354), (354, 358, 458, 457), (353, 598, 597, 358), (358, 597, 628, 458), (351, 354, 359, 355), (355, 359, 474, 475), (354, 457, 456, 359), (359, 456, 610, 474)])
me_cube_014.polygons.foreach_set('use_smooth', [True] * 640)
_uv = me_cube_014.uv_layers.new(name='UVTex')
_uv.uv.foreach_set('vector', [0.25, 0.25, 0.25, 0.375, 0.125, 0.375, 0.125, 0.25, 0.125, 0.25, 0.125, 0.375, 0.0, 0.375, 0.0, 0.25, 0.25, 0.375, 0.25, 0.5, 0.125, 0.5, 0.125, 0.375, 0.125, 0.375, 0.125, 0.5, 0.0, 0.5, 0.0, 0.375, 0.25, 0.25, 0.125, 0.25, 0.125, 0.125, 0.25, 0.125, 0.25, 0.125, 0.125, 0.125, 0.125, 3.725e-09, 0.25, 7.451e-09, 0.125, 0.25, 0.0, 0.25, 0.0, 0.125, 0.125, 0.125, 0.125, 0.125, 0.0, 0.125, 0.0, 0.0, 0.125, 3.725e-09, 0.25, 0.25, 0.25, 0.125, 0.375, 0.125, 0.375, 0.25, 0.375, 0.25, 0.375, 0.125, 0.5, 0.125, 0.5, 0.25, 0.25, 0.125, 0.25, 7.451e-09, 0.375, 1.118e-08, 0.375, 0.125, 0.375, 0.125, 0.375, 1.118e-08, 0.5, 1.49e-08, 0.5, 0.125, 0.25, 0.25, 0.375, 0.25, 0.375, 0.375, 0.25, 0.375, 0.25, 0.375, 0.375, 0.375, 0.375, 0.5, 0.25, 0.5, 0.375, 0.25, 0.5, 0.25, 0.5, 0.375, 0.375, 0.375, 0.375, 0.375, 0.5, 0.375, 0.5, 0.5, 0.375, 0.5, 0.25, 0.75, 0.25, 0.875, 0.125, 0.875, 0.125, 0.75, 0.125, 0.75, 0.125, 0.875, 0.0, 0.875, 0.0, 0.75, 0.25, 0.875, 0.25, 1.0, 0.125, 1.0, 0.125, 0.875, 0.125, 0.875, 0.125, 1.0, 0.0, 1.0, 0.0, 0.875, 0.25, 0.75, 0.125, 0.75, 0.125, 0.625, 0.25, 0.625, 0.25, 0.625, 0.125, 0.625, 0.125, 0.5, 0.25, 0.5, 0.125, 0.75, 0.0, 0.75, 0.0, 0.625, 0.125, 0.625, 0.125, 0.625, 0.0, 0.625, 0.0, 0.5, 0.125, 0.5, 0.25, 0.75, 0.25, 0.625, 0.375, 0.625, 0.375, 0.75, 0.375, 0.75, 0.375, 0.625, 0.5, 0.625, 0.5, 0.75, 0.25, 0.625, 0.25, 0.5, 0.375, 0.5, 0.375, 0.625, 0.375, 0.625, 0.375, 0.5, 0.5, 0.5, 0.5, 0.625, 0.25, 0.75, 0.375, 0.75, 0.375, 0.875, 0.25, 0.875, 0.25, 0.875, 0.375, 0.875, 0.375, 1.0, 0.25, 1.0, 0.375, 0.75, 0.5, 0.75, 0.5, 0.875, 0.375, 0.875, 0.375, 0.875, 0.5, 0.875, 0.5, 1.0, 0.375, 1.0, 0.75, 0.25, 0.75, 0.375, 0.625, 0.375, 0.625, 0.25, 0.625, 0.25, 0.625, 0.375, 0.5, 0.375, 0.5, 0.25, 0.75, 0.375, 0.75, 0.5, 0.625, 0.5, 0.625, 0.375, 0.625, 0.375, 0.625, 0.5, 0.5, 0.5, 0.5, 0.375, 0.75, 0.25, 0.625, 0.25, 0.625, 0.125, 0.75, 0.125, 0.75, 0.125, 0.625, 0.125, 0.625, 1.118e-08, 0.75, 7.451e-09, 0.625, 0.25, 0.5, 0.25, 0.5, 0.125, 0.625, 0.125, 0.625, 0.125, 0.5, 0.125, 0.5, 1.49e-08, 0.625, 1.118e-08, 0.75, 0.25, 0.75, 0.125, 0.875, 0.125, 0.875, 0.25, 0.875, 0.25, 0.875, 0.125, 1.0, 0.125, 1.0, 0.25, 0.75, 0.125, 0.75, 7.451e-09, 0.875, 3.725e-09, 0.875, 0.125, 0.875, 0.125, 0.875, 3.725e-09, 1.0, 0.0, 1.0, 0.125, 0.75, 0.25, 0.875, 0.25, 0.875, 0.375, 0.75, 0.375, 0.75, 0.375, 0.875, 0.375, 0.875, 0.5, 0.75, 0.5, 0.875, 0.25, 1.0, 0.25, 1.0, 0.375, 0.875, 0.375, 0.875, 0.375, 1.0, 0.375, 1.0, 0.5, 0.875, 0.5, 0.75, 0.75, 0.75, 0.875, 0.625, 0.875, 0.625, 0.75, 0.625, 0.75, 0.625, 0.875, 0.5, 0.875, 0.5, 0.75, 0.75, 0.875, 0.75, 1.0, 0.625, 1.0, 0.625, 0.875, 0.625, 0.875, 0.625, 1.0, 0.5, 1.0, 0.5, 0.875, 0.75, 0.75, 0.625, 0.75, 0.625, 0.625, 0.75, 0.625, 0.75, 0.625, 0.625, 0.625, 0.625, 0.5, 0.75, 0.5, 0.625, 0.75, 0.5, 0.75, 0.5, 0.625, 0.625, 0.625, 0.625, 0.625, 0.5, 0.625, 0.5, 0.5, 0.625, 0.5, 0.75, 0.75, 0.75, 0.625, 0.875, 0.625, 0.875, 0.75, 0.875, 0.75, 0.875, 0.625, 1.0, 0.625, 1.0, 0.75, 0.75, 0.625, 0.75, 0.5, 0.875, 0.5, 0.875, 0.625, 0.875, 0.625, 0.875, 0.5, 1.0, 0.5, 1.0, 0.625, 0.75, 0.75, 0.875, 0.75, 0.875, 0.875, 0.75, 0.875, 0.75, 0.875, 0.875, 0.875, 0.875, 1.0, 0.75, 1.0, 0.875, 0.75, 1.0, 0.75, 1.0, 0.875, 0.875, 0.875, 0.875, 0.875, 1.0, 0.875, 1.0, 1.0, 0.875, 1.0, 0.25, 0.25, 0.25, 0.375, 0.125, 0.375, 0.125, 0.25, 0.125, 0.25, 0.125, 0.375, -1.118e-08, 0.375, -7.451e-09, 0.25, 0.25, 0.375, 0.25, 0.5, 0.125, 0.5, 0.125, 0.375, 0.125, 0.375, 0.125, 0.5, -1.49e-08, 0.5, -1.118e-08, 0.375, 0.25, 0.25, 0.125, 0.25, 0.125, 0.125, 0.25, 0.125, 0.25, 0.125, 0.125, 0.125, 0.125, 0.0, 0.25, 0.0, 0.125, 0.25, -7.451e-09, 0.25, -3.725e-09, 0.125, 0.125, 0.125, 0.125, 0.125, -3.725e-09, 0.125, 0.0, 0.0, 0.125, 0.0, 0.25, 0.25, 0.25, 0.125, 0.375, 0.125, 0.375, 0.25, 0.375, 0.25, 0.375, 0.125, 0.5, 0.125, 0.5, 0.25, 0.25, 0.125, 0.25, 0.0, 0.375, 0.0, 0.375, 0.125, 0.375, 0.125, 0.375, 0.0, 0.5, 0.0, 0.5, 0.125, 0.25, 0.25, 0.375, 0.25, 0.375, 0.375, 0.25, 0.375, 0.25, 0.375, 0.375, 0.375, 0.375, 0.5, 0.25, 0.5, 0.375, 0.25, 0.5, 0.25, 0.5, 0.375, 0.375, 0.375, 0.375, 0.375, 0.5, 0.375, 0.5, 0.5, 0.375, 0.5, 0.25, 0.75, 0.25, 0.875, 0.125, 0.875, 0.125, 0.75, 0.125, 0.75, 0.125, 0.875, -3.725e-09, 0.875, -7.451e-09, 0.75, 0.25, 0.875, 0.25, 1.0, 0.125, 1.0, 0.125, 0.875, 0.125, 0.875, 0.125, 1.0, 0.0, 1.0, -3.725e-09, 0.875, 0.25, 0.75, 0.125, 0.75, 0.125, 0.625, 0.25, 0.625, 0.25, 0.625, 0.125, 0.625, 0.125, 0.5, 0.25, 0.5, 0.125, 0.75, -7.451e-09, 0.75, -1.118e-08, 0.625, 0.125, 0.625, 0.125, 0.625, -1.118e-08, 0.625, -1.49e-08, 0.5, 0.125, 0.5, 0.25, 0.75, 0.25, 0.625, 0.375, 0.625, 0.375, 0.75, 0.375, 0.75, 0.375, 0.625, 0.5, 0.625, 0.5, 0.75, 0.25, 0.625, 0.25, 0.5, 0.375, 0.5, 0.375, 0.625, 0.375, 0.625, 0.375, 0.5, 0.5, 0.5, 0.5, 0.625, 0.25, 0.75, 0.375, 0.75, 0.375, 0.875, 0.25, 0.875, 0.25, 0.875, 0.375, 0.875, 0.375, 1.0, 0.25, 1.0, 0.375, 0.75, 0.5, 0.75, 0.5, 0.875, 0.375, 0.875, 0.375, 0.875, 0.5, 0.875, 0.5, 1.0, 0.375, 1.0, 0.75, 0.25, 0.75, 0.375, 0.625, 0.375, 0.625, 0.25, 0.625, 0.25, 0.625, 0.375, 0.5, 0.375, 0.5, 0.25, 0.75, 0.375, 0.75, 0.5, 0.625, 0.5, 0.625, 0.375, 0.625, 0.375, 0.625, 0.5, 0.5, 0.5, 0.5, 0.375, 0.75, 0.25, 0.625, 0.25, 0.625, 0.125, 0.75, 0.125, 0.75, 0.125, 0.625, 0.125, 0.625, 0.0, 0.75, 0.0, 0.625, 0.25, 0.5, 0.25, 0.5, 0.125, 0.625, 0.125, 0.625, 0.125, 0.5, 0.125, 0.5, 0.0, 0.625, 0.0, 0.75, 0.25, 0.75, 0.125, 0.875, 0.125, 0.875, 0.25, 0.875, 0.25, 0.875, 0.125, 1.0, 0.125, 1.0, 0.25, 0.75, 0.125, 0.75, 0.0, 0.875, 0.0, 0.875, 0.125, 0.875, 0.125, 0.875, 0.0, 1.0, 0.0, 1.0, 0.125, 0.75, 0.25, 0.875, 0.25, 0.875, 0.375, 0.75, 0.375, 0.75, 0.375, 0.875, 0.375, 0.875, 0.5, 0.75, 0.5, 0.875, 0.25, 1.0, 0.25, 1.0, 0.375, 0.875, 0.375, 0.875, 0.375, 1.0, 0.375, 1.0, 0.5, 0.875, 0.5, 0.75, 0.75, 0.75, 0.875, 0.625, 0.875, 0.625, 0.75, 0.625, 0.75, 0.625, 0.875, 0.5, 0.875, 0.5, 0.75, 0.75, 0.875, 0.75, 1.0, 0.625, 1.0, 0.625, 0.875, 0.625, 0.875, 0.625, 1.0, 0.5, 1.0, 0.5, 0.875, 0.75, 0.75, 0.625, 0.75, 0.625, 0.625, 0.75, 0.625, 0.75, 0.625, 0.625, 0.625, 0.625, 0.5, 0.75, 0.5, 0.625, 0.75, 0.5, 0.75, 0.5, 0.625, 0.625, 0.625, 0.625, 0.625, 0.5, 0.625, 0.5, 0.5, 0.625, 0.5, 0.75, 0.75, 0.75, 0.625, 0.875, 0.625, 0.875, 0.75, 0.875, 0.75, 0.875, 0.625, 1.0, 0.625, 1.0, 0.75, 0.75, 0.625, 0.75, 0.5, 0.875, 0.5, 0.875, 0.625, 0.875, 0.625, 0.875, 0.5, 1.0, 0.5, 1.0, 0.625, 0.75, 0.75, 0.875, 0.75, 0.875, 0.875, 0.75, 0.875, 0.75, 0.875, 0.875, 0.875, 0.875, 1.0, 0.75, 1.0, 0.875, 0.75, 1.0, 0.75, 1.0, 0.875, 0.875, 0.875, 0.875, 0.875, 1.0, 0.875, 1.0, 1.0, 0.875, 1.0, 0.25, 0.25, 0.25, 0.375, 0.125, 0.375, 0.125, 0.25, 0.125, 0.25, 0.125, 0.375, 0.0, 0.375, 0.0, 0.25, 0.25, 0.375, 0.25, 0.5, 0.125, 0.5, 0.125, 0.375, 0.125, 0.375, 0.125, 0.5, 0.0, 0.5, 0.0, 0.375, 0.25, 0.25, 0.125, 0.25, 0.125, 0.125, 0.25, 0.125, 0.25, 0.125, 0.125, 0.125, 0.125, 0.0, 0.25, 0.0, 0.125, 0.25, 0.0, 0.25, 0.0, 0.125, 0.125, 0.125, 0.125, 0.125, 0.0, 0.125, 0.0, 0.0, 0.125, 0.0, 0.25, 0.25, 0.25, 0.125, 0.375, 0.125, 0.375, 0.25, 0.375, 0.25, 0.375, 0.125, 0.5, 0.125, 0.5, 0.25, 0.25, 0.125, 0.25, 0.0, 0.375, 0.0, 0.375, 0.125, 0.375, 0.125, 0.375, 0.0, 0.5, 0.0, 0.5, 0.125, 0.25, 0.25, 0.375, 0.25, 0.375, 0.375, 0.25, 0.375, 0.25, 0.375, 0.375, 0.375, 0.375, 0.5, 0.25, 0.5, 0.375, 0.25, 0.5, 0.25, 0.5, 0.375, 0.375, 0.375, 0.375, 0.375, 0.5, 0.375, 0.5, 0.5, 0.375, 0.5, 0.25, 0.75, 0.25, 0.875, 0.125, 0.875, 0.125, 0.75, 0.125, 0.75, 0.125, 0.875, 0.0, 0.875, 0.0, 0.75, 0.25, 0.875, 0.25, 1.0, 0.125, 1.0, 0.125, 0.875, 0.125, 0.875, 0.125, 1.0, 0.0, 1.0, 0.0, 0.875, 0.25, 0.75, 0.125, 0.75, 0.125, 0.625, 0.25, 0.625, 0.25, 0.625, 0.125, 0.625, 0.125, 0.5, 0.25, 0.5, 0.125, 0.75, 0.0, 0.75, 0.0, 0.625, 0.125, 0.625, 0.125, 0.625, 0.0, 0.625, 0.0, 0.5, 0.125, 0.5, 0.25, 0.75, 0.25, 0.625, 0.375, 0.625, 0.375, 0.75, 0.375, 0.75, 0.375, 0.625, 0.5, 0.625, 0.5, 0.75, 0.25, 0.625, 0.25, 0.5, 0.375, 0.5, 0.375, 0.625, 0.375, 0.625, 0.375, 0.5, 0.5, 0.5, 0.5, 0.625, 0.25, 0.75, 0.375, 0.75, 0.375, 0.875, 0.25, 0.875, 0.25, 0.875, 0.375, 0.875, 0.375, 1.0, 0.25, 1.0, 0.375, 0.75, 0.5, 0.75, 0.5, 0.875, 0.375, 0.875, 0.375, 0.875, 0.5, 0.875, 0.5, 1.0, 0.375, 1.0, 0.75, 0.25, 0.75, 0.375, 0.625, 0.375, 0.625, 0.25, 0.625, 0.25, 0.625, 0.375, 0.5, 0.375, 0.5, 0.25, 0.75, 0.375, 0.75, 0.5, 0.625, 0.5, 0.625, 0.375, 0.625, 0.375, 0.625, 0.5, 0.5, 0.5, 0.5, 0.375, 0.75, 0.25, 0.625, 0.25, 0.625, 0.125, 0.75, 0.125, 0.75, 0.125, 0.625, 0.125, 0.625, 0.0, 0.75, 0.0, 0.625, 0.25, 0.5, 0.25, 0.5, 0.125, 0.625, 0.125, 0.625, 0.125, 0.5, 0.125, 0.5, 0.0, 0.625, 0.0, 0.75, 0.25, 0.75, 0.125, 0.875, 0.125, 0.875, 0.25, 0.875, 0.25, 0.875, 0.125, 1.0, 0.125, 1.0, 0.25, 0.75, 0.125, 0.75, 0.0, 0.875, 0.0, 0.875, 0.125, 0.875, 0.125, 0.875, 0.0, 1.0, 0.0, 1.0, 0.125, 0.75, 0.25, 0.875, 0.25, 0.875, 0.375, 0.75, 0.375, 0.75, 0.375, 0.875, 0.375, 0.875, 0.5, 0.75, 0.5, 0.875, 0.25, 1.0, 0.25, 1.0, 0.375, 0.875, 0.375, 0.875, 0.375, 1.0, 0.375, 1.0, 0.5, 0.875, 0.5, 0.75, 0.75, 0.75, 0.875, 0.625, 0.875, 0.625, 0.75, 0.625, 0.75, 0.625, 0.875, 0.5, 0.875, 0.5, 0.75, 0.75, 0.875, 0.75, 1.0, 0.625, 1.0, 0.625, 0.875, 0.625, 0.875, 0.625, 1.0, 0.5, 1.0, 0.5, 0.875, 0.75, 0.75, 0.625, 0.75, 0.625, 0.625, 0.75, 0.625, 0.75, 0.625, 0.625, 0.625, 0.625, 0.5, 0.75, 0.5, 0.625, 0.75, 0.5, 0.75, 0.5, 0.625, 0.625, 0.625, 0.625, 0.625, 0.5, 0.625, 0.5, 0.5, 0.625, 0.5, 0.75, 0.75, 0.75, 0.625, 0.875, 0.625, 0.875, 0.75, 0.875, 0.75, 0.875, 0.625, 1.0, 0.625, 1.0, 0.75, 0.75, 0.625, 0.75, 0.5, 0.875, 0.5, 0.875, 0.625, 0.875, 0.625, 0.875, 0.5, 1.0, 0.5, 1.0, 0.625, 0.75, 0.75, 0.875, 0.75, 0.875, 0.875, 0.75, 0.875, 0.75, 0.875, 0.875, 0.875, 0.875, 1.0, 0.75, 1.0, 0.875, 0.75, 1.0, 0.75, 1.0, 0.875, 0.875, 0.875, 0.875, 0.875, 1.0, 0.875, 1.0, 1.0, 0.875, 1.0, 0.25, 0.25, 0.25, 0.375, 0.125, 0.375, 0.125, 0.25, 0.125, 0.25, 0.125, 0.375, -1.118e-08, 0.375, -7.451e-09, 0.25, 0.25, 0.375, 0.25, 0.5, 0.125, 0.5, 0.125, 0.375, 0.125, 0.375, 0.125, 0.5, -1.49e-08, 0.5, -1.118e-08, 0.375, 0.25, 0.25, 0.125, 0.25, 0.125, 0.125, 0.25, 0.125, 0.25, 0.125, 0.125, 0.125, 0.125, 0.0, 0.25, 0.0, 0.125, 0.25, -7.451e-09, 0.25, -3.725e-09, 0.125, 0.125, 0.125, 0.125, 0.125, -3.725e-09, 0.125, 0.0, 0.0, 0.125, 0.0, 0.25, 0.25, 0.25, 0.125, 0.375, 0.125, 0.375, 0.25, 0.375, 0.25, 0.375, 0.125, 0.5, 0.125, 0.5, 0.25, 0.25, 0.125, 0.25, 0.0, 0.375, 0.0, 0.375, 0.125, 0.375, 0.125, 0.375, 0.0, 0.5, 0.0, 0.5, 0.125, 0.25, 0.25, 0.375, 0.25, 0.375, 0.375, 0.25, 0.375, 0.25, 0.375, 0.375, 0.375, 0.375, 0.5, 0.25, 0.5, 0.375, 0.25, 0.5, 0.25, 0.5, 0.375, 0.375, 0.375, 0.375, 0.375, 0.5, 0.375, 0.5, 0.5, 0.375, 0.5, 0.25, 0.75, 0.25, 0.875, 0.125, 0.875, 0.125, 0.75, 0.125, 0.75, 0.125, 0.875, -3.725e-09, 0.875, -7.451e-09, 0.75, 0.25, 0.875, 0.25, 1.0, 0.125, 1.0, 0.125, 0.875, 0.125, 0.875, 0.125, 1.0, 0.0, 1.0, -3.725e-09, 0.875, 0.25, 0.75, 0.125, 0.75, 0.125, 0.625, 0.25, 0.625, 0.25, 0.625, 0.125, 0.625, 0.125, 0.5, 0.25, 0.5, 0.125, 0.75, -7.451e-09, 0.75, -1.118e-08, 0.625, 0.125, 0.625, 0.125, 0.625, -1.118e-08, 0.625, -1.49e-08, 0.5, 0.125, 0.5, 0.25, 0.75, 0.25, 0.625, 0.375, 0.625, 0.375, 0.75, 0.375, 0.75, 0.375, 0.625, 0.5, 0.625, 0.5, 0.75, 0.25, 0.625, 0.25, 0.5, 0.375, 0.5, 0.375, 0.625, 0.375, 0.625, 0.375, 0.5, 0.5, 0.5, 0.5, 0.625, 0.25, 0.75, 0.375, 0.75, 0.375, 0.875, 0.25, 0.875, 0.25, 0.875, 0.375, 0.875, 0.375, 1.0, 0.25, 1.0, 0.375, 0.75, 0.5, 0.75, 0.5, 0.875, 0.375, 0.875, 0.375, 0.875, 0.5, 0.875, 0.5, 1.0, 0.375, 1.0, 0.75, 0.25, 0.75, 0.375, 0.625, 0.375, 0.625, 0.25, 0.625, 0.25, 0.625, 0.375, 0.5, 0.375, 0.5, 0.25, 0.75, 0.375, 0.75, 0.5, 0.625, 0.5, 0.625, 0.375, 0.625, 0.375, 0.625, 0.5, 0.5, 0.5, 0.5, 0.375, 0.75, 0.25, 0.625, 0.25, 0.625, 0.125, 0.75, 0.125, 0.75, 0.125, 0.625, 0.125, 0.625, 0.0, 0.75, 0.0, 0.625, 0.25, 0.5, 0.25, 0.5, 0.125, 0.625, 0.125, 0.625, 0.125, 0.5, 0.125, 0.5, 0.0, 0.625, 0.0, 0.75, 0.25, 0.75, 0.125, 0.875, 0.125, 0.875, 0.25, 0.875, 0.25, 0.875, 0.125, 1.0, 0.125, 1.0, 0.25, 0.75, 0.125, 0.75, 0.0, 0.875, 0.0, 0.875, 0.125, 0.875, 0.125, 0.875, 0.0, 1.0, 0.0, 1.0, 0.125, 0.75, 0.25, 0.875, 0.25, 0.875, 0.375, 0.75, 0.375, 0.75, 0.375, 0.875, 0.375, 0.875, 0.5, 0.75, 0.5, 0.875, 0.25, 1.0, 0.25, 1.0, 0.375, 0.875, 0.375, 0.875, 0.375, 1.0, 0.375, 1.0, 0.5, 0.875, 0.5, 0.75, 0.75, 0.75, 0.875, 0.625, 0.875, 0.625, 0.75, 0.625, 0.75, 0.625, 0.875, 0.5, 0.875, 0.5, 0.75, 0.75, 0.875, 0.75, 1.0, 0.625, 1.0, 0.625, 0.875, 0.625, 0.875, 0.625, 1.0, 0.5, 1.0, 0.5, 0.875, 0.75, 0.75, 0.625, 0.75, 0.625, 0.625, 0.75, 0.625, 0.75, 0.625, 0.625, 0.625, 0.625, 0.5, 0.75, 0.5, 0.625, 0.75, 0.5, 0.75, 0.5, 0.625, 0.625, 0.625, 0.625, 0.625, 0.5, 0.625, 0.5, 0.5, 0.625, 0.5, 0.75, 0.75, 0.75, 0.625, 0.875, 0.625, 0.875, 0.75, 0.875, 0.75, 0.875, 0.625, 1.0, 0.625, 1.0, 0.75, 0.75, 0.625, 0.75, 0.5, 0.875, 0.5, 0.875, 0.625, 0.875, 0.625, 0.875, 0.5, 1.0, 0.5, 1.0, 0.625, 0.75, 0.75, 0.875, 0.75, 0.875, 0.875, 0.75, 0.875, 0.75, 0.875, 0.875, 0.875, 0.875, 1.0, 0.75, 1.0, 0.875, 0.75, 1.0, 0.75, 1.0, 0.875, 0.875, 0.875, 0.875, 0.875, 1.0, 0.875, 1.0, 1.0, 0.875, 1.0, 0.25, 0.25, 0.25, 0.375, 0.125, 0.375, 0.125, 0.25, 0.125, 0.25, 0.125, 0.375, 0.0, 0.375, 0.0, 0.25, 0.25, 0.375, 0.25, 0.5, 0.125, 0.5, 0.125, 0.375, 0.125, 0.375, 0.125, 0.5, 0.0, 0.5, 0.0, 0.375, 0.25, 0.25, 0.125, 0.25, 0.125, 0.125, 0.25, 0.125, 0.25, 0.125, 0.125, 0.125, 0.125, 0.0, 0.25, 0.0, 0.125, 0.25, 0.0, 0.25, 0.0, 0.125, 0.125, 0.125, 0.125, 0.125, 0.0, 0.125, 0.0, 0.0, 0.125, 0.0, 0.25, 0.25, 0.25, 0.125, 0.375, 0.125, 0.375, 0.25, 0.375, 0.25, 0.375, 0.125, 0.5, 0.125, 0.5, 0.25, 0.25, 0.125, 0.25, 0.0, 0.375, 0.0, 0.375, 0.125, 0.375, 0.125, 0.375, 0.0, 0.5, 0.0, 0.5, 0.125, 0.25, 0.25, 0.375, 0.25, 0.375, 0.375, 0.25, 0.375, 0.25, 0.375, 0.375, 0.375, 0.375, 0.5, 0.25, 0.5, 0.375, 0.25, 0.5, 0.25, 0.5, 0.375, 0.375, 0.375, 0.375, 0.375, 0.5, 0.375, 0.5, 0.5, 0.375, 0.5, 0.25, 0.75, 0.25, 0.875, 0.125, 0.875, 0.125, 0.75, 0.125, 0.75, 0.125, 0.875, 0.0, 0.875, 0.0, 0.75, 0.25, 0.875, 0.25, 1.0, 0.125, 1.0, 0.125, 0.875, 0.125, 0.875, 0.125, 1.0, 0.0, 1.0, 0.0, 0.875, 0.25, 0.75, 0.125, 0.75, 0.125, 0.625, 0.25, 0.625, 0.25, 0.625, 0.125, 0.625, 0.125, 0.5, 0.25, 0.5, 0.125, 0.75, 0.0, 0.75, 0.0, 0.625, 0.125, 0.625, 0.125, 0.625, 0.0, 0.625, 0.0, 0.5, 0.125, 0.5, 0.25, 0.75, 0.25, 0.625, 0.375, 0.625, 0.375, 0.75, 0.375, 0.75, 0.375, 0.625, 0.5, 0.625, 0.5, 0.75, 0.25, 0.625, 0.25, 0.5, 0.375, 0.5, 0.375, 0.625, 0.375, 0.625, 0.375, 0.5, 0.5, 0.5, 0.5, 0.625, 0.25, 0.75, 0.375, 0.75, 0.375, 0.875, 0.25, 0.875, 0.25, 0.875, 0.375, 0.875, 0.375, 1.0, 0.25, 1.0, 0.375, 0.75, 0.5, 0.75, 0.5, 0.875, 0.375, 0.875, 0.375, 0.875, 0.5, 0.875, 0.5, 1.0, 0.375, 1.0, 0.75, 0.25, 0.75, 0.375, 0.625, 0.375, 0.625, 0.25, 0.625, 0.25, 0.625, 0.375, 0.5, 0.375, 0.5, 0.25, 0.75, 0.375, 0.75, 0.5, 0.625, 0.5, 0.625, 0.375, 0.625, 0.375, 0.625, 0.5, 0.5, 0.5, 0.5, 0.375, 0.75, 0.25, 0.625, 0.25, 0.625, 0.125, 0.75, 0.125, 0.75, 0.125, 0.625, 0.125, 0.625, 0.0, 0.75, 0.0, 0.625, 0.25, 0.5, 0.25, 0.5, 0.125, 0.625, 0.125, 0.625, 0.125, 0.5, 0.125, 0.5, 0.0, 0.625, 0.0, 0.75, 0.25, 0.75, 0.125, 0.875, 0.125, 0.875, 0.25, 0.875, 0.25, 0.875, 0.125, 1.0, 0.125, 1.0, 0.25, 0.75, 0.125, 0.75, 0.0, 0.875, 0.0, 0.875, 0.125, 0.875, 0.125, 0.875, 0.0, 1.0, 0.0, 1.0, 0.125, 0.75, 0.25, 0.875, 0.25, 0.875, 0.375, 0.75, 0.375, 0.75, 0.375, 0.875, 0.375, 0.875, 0.5, 0.75, 0.5, 0.875, 0.25, 1.0, 0.25, 1.0, 0.375, 0.875, 0.375, 0.875, 0.375, 1.0, 0.375, 1.0, 0.5, 0.875, 0.5, 0.75, 0.75, 0.75, 0.875, 0.625, 0.875, 0.625, 0.75, 0.625, 0.75, 0.625, 0.875, 0.5, 0.875, 0.5, 0.75, 0.75, 0.875, 0.75, 1.0, 0.625, 1.0, 0.625, 0.875, 0.625, 0.875, 0.625, 1.0, 0.5, 1.0, 0.5, 0.875, 0.75, 0.75, 0.625, 0.75, 0.625, 0.625, 0.75, 0.625, 0.75, 0.625, 0.625, 0.625, 0.625, 0.5, 0.75, 0.5, 0.625, 0.75, 0.5, 0.75, 0.5, 0.625, 0.625, 0.625, 0.625, 0.625, 0.5, 0.625, 0.5, 0.5, 0.625, 0.5, 0.75, 0.75, 0.75, 0.625, 0.875, 0.625, 0.875, 0.75, 0.875, 0.75, 0.875, 0.625, 1.0, 0.625, 1.0, 0.75, 0.75, 0.625, 0.75, 0.5, 0.875, 0.5, 0.875, 0.625, 0.875, 0.625, 0.875, 0.5, 1.0, 0.5, 1.0, 0.625, 0.75, 0.75, 0.875, 0.75, 0.875, 0.875, 0.75, 0.875, 0.75, 0.875, 0.875, 0.875, 0.875, 1.0, 0.75, 1.0, 0.875, 0.75, 1.0, 0.75, 1.0, 0.875, 0.875, 0.875, 0.875, 0.875, 1.0, 0.875, 1.0, 1.0, 0.875, 1.0, 0.25, 0.25, 0.25, 0.375, 0.125, 0.375, 0.125, 0.25, 0.125, 0.25, 0.125, 0.375, 0.0, 0.375, 0.0, 0.25, 0.25, 0.375, 0.25, 0.5, 0.125, 0.5, 0.125, 0.375, 0.125, 0.375, 0.125, 0.5, 0.0, 0.5, 0.0, 0.375, 0.25, 0.25, 0.125, 0.25, 0.125, 0.125, 0.25, 0.125, 0.25, 0.125, 0.125, 0.125, 0.125, 0.0, 0.25, 0.0, 0.125, 0.25, 0.0, 0.25, 0.0, 0.125, 0.125, 0.125, 0.125, 0.125, 0.0, 0.125, 0.0, 0.0, 0.125, 0.0, 0.25, 0.25, 0.25, 0.125, 0.375, 0.125, 0.375, 0.25, 0.375, 0.25, 0.375, 0.125, 0.5, 0.125, 0.5, 0.25, 0.25, 0.125, 0.25, 0.0, 0.375, 0.0, 0.375, 0.125, 0.375, 0.125, 0.375, 0.0, 0.5, 0.0, 0.5, 0.125, 0.25, 0.25, 0.375, 0.25, 0.375, 0.375, 0.25, 0.375, 0.25, 0.375, 0.375, 0.375, 0.375, 0.5, 0.25, 0.5, 0.375, 0.25, 0.5, 0.25, 0.5, 0.375, 0.375, 0.375, 0.375, 0.375, 0.5, 0.375, 0.5, 0.5, 0.375, 0.5, 0.25, 0.75, 0.25, 0.875, 0.125, 0.875, 0.125, 0.75, 0.125, 0.75, 0.125, 0.875, 0.0, 0.875, 0.0, 0.75, 0.25, 0.875, 0.25, 1.0, 0.125, 1.0, 0.125, 0.875, 0.125, 0.875, 0.125, 1.0, 0.0, 1.0, 0.0, 0.875, 0.25, 0.75, 0.125, 0.75, 0.125, 0.625, 0.25, 0.625, 0.25, 0.625, 0.125, 0.625, 0.125, 0.5, 0.25, 0.5, 0.125, 0.75, 0.0, 0.75, 0.0, 0.625, 0.125, 0.625, 0.125, 0.625, 0.0, 0.625, 0.0, 0.5, 0.125, 0.5, 0.25, 0.75, 0.25, 0.625, 0.375, 0.625, 0.375, 0.75, 0.375, 0.75, 0.375, 0.625, 0.5, 0.625, 0.5, 0.75, 0.25, 0.625, 0.25, 0.5, 0.375, 0.5, 0.375, 0.625, 0.375, 0.625, 0.375, 0.5, 0.5, 0.5, 0.5, 0.625, 0.25, 0.75, 0.375, 0.75, 0.375, 0.875, 0.25, 0.875, 0.25, 0.875, 0.375, 0.875, 0.375, 1.0, 0.25, 1.0, 0.375, 0.75, 0.5, 0.75, 0.5, 0.875, 0.375, 0.875, 0.375, 0.875, 0.5, 0.875, 0.5, 1.0, 0.375, 1.0, 0.75, 0.25, 0.75, 0.375, 0.625, 0.375, 0.625, 0.25, 0.625, 0.25, 0.625, 0.375, 0.5, 0.375, 0.5, 0.25, 0.75, 0.375, 0.75, 0.5, 0.625, 0.5, 0.625, 0.375, 0.625, 0.375, 0.625, 0.5, 0.5, 0.5, 0.5, 0.375, 0.75, 0.25, 0.625, 0.25, 0.625, 0.125, 0.75, 0.125, 0.75, 0.125, 0.625, 0.125, 0.625, 0.0, 0.75, 0.0, 0.625, 0.25, 0.5, 0.25, 0.5, 0.125, 0.625, 0.125, 0.625, 0.125, 0.5, 0.125, 0.5, 0.0, 0.625, 0.0, 0.75, 0.25, 0.75, 0.125, 0.875, 0.125, 0.875, 0.25, 0.875, 0.25, 0.875, 0.125, 1.0, 0.125, 1.0, 0.25, 0.75, 0.125, 0.75, 0.0, 0.875, 0.0, 0.875, 0.125, 0.875, 0.125, 0.875, 0.0, 1.0, 0.0, 1.0, 0.125, 0.75, 0.25, 0.875, 0.25, 0.875, 0.375, 0.75, 0.375, 0.75, 0.375, 0.875, 0.375, 0.875, 0.5, 0.75, 0.5, 0.875, 0.25, 1.0, 0.25, 1.0, 0.375, 0.875, 0.375, 0.875, 0.375, 1.0, 0.375, 1.0, 0.5, 0.875, 0.5, 0.75, 0.75, 0.75, 0.875, 0.625, 0.875, 0.625, 0.75, 0.625, 0.75, 0.625, 0.875, 0.5, 0.875, 0.5, 0.75, 0.75, 0.875, 0.75, 1.0, 0.625, 1.0, 0.625, 0.875, 0.625, 0.875, 0.625, 1.0, 0.5, 1.0, 0.5, 0.875, 0.75, 0.75, 0.625, 0.75, 0.625, 0.625, 0.75, 0.625, 0.75, 0.625, 0.625, 0.625, 0.625, 0.5, 0.75, 0.5, 0.625, 0.75, 0.5, 0.75, 0.5, 0.625, 0.625, 0.625, 0.625, 0.625, 0.5, 0.625, 0.5, 0.5, 0.625, 0.5, 0.75, 0.75, 0.75, 0.625, 0.875, 0.625, 0.875, 0.75, 0.875, 0.75, 0.875, 0.625, 1.0, 0.625, 1.0, 0.75, 0.75, 0.625, 0.75, 0.5, 0.875, 0.5, 0.875, 0.625, 0.875, 0.625, 0.875, 0.5, 1.0, 0.5, 1.0, 0.625, 0.75, 0.75, 0.875, 0.75, 0.875, 0.875, 0.75, 0.875, 0.75, 0.875, 0.875, 0.875, 0.875, 1.0, 0.75, 1.0, 0.875, 0.75, 1.0, 0.75, 1.0, 0.875, 0.875, 0.875, 0.875, 0.875, 1.0, 0.875, 1.0, 1.0, 0.875, 1.0, 0.25, 0.25, 0.25, 0.375, 0.125, 0.375, 0.125, 0.25, 0.125, 0.25, 0.125, 0.375, 0.0, 0.375, 0.0, 0.25, 0.25, 0.375, 0.25, 0.5, 0.125, 0.5, 0.125, 0.375, 0.125, 0.375, 0.125, 0.5, 0.0, 0.5, 0.0, 0.375, 0.25, 0.25, 0.125, 0.25, 0.125, 0.125, 0.25, 0.125, 0.25, 0.125, 0.125, 0.125, 0.125, 0.0, 0.25, 0.0, 0.125, 0.25, 0.0, 0.25, 0.0, 0.125, 0.125, 0.125, 0.125, 0.125, 0.0, 0.125, 0.0, 0.0, 0.125, 0.0, 0.25, 0.25, 0.25, 0.125, 0.375, 0.125, 0.375, 0.25, 0.375, 0.25, 0.375, 0.125, 0.5, 0.125, 0.5, 0.25, 0.25, 0.125, 0.25, 0.0, 0.375, 0.0, 0.375, 0.125, 0.375, 0.125, 0.375, 0.0, 0.5, 0.0, 0.5, 0.125, 0.25, 0.25, 0.375, 0.25, 0.375, 0.375, 0.25, 0.375, 0.25, 0.375, 0.375, 0.375, 0.375, 0.5, 0.25, 0.5, 0.375, 0.25, 0.5, 0.25, 0.5, 0.375, 0.375, 0.375, 0.375, 0.375, 0.5, 0.375, 0.5, 0.5, 0.375, 0.5, 0.25, 0.75, 0.25, 0.875, 0.125, 0.875, 0.125, 0.75, 0.125, 0.75, 0.125, 0.875, 0.0, 0.875, 0.0, 0.75, 0.25, 0.875, 0.25, 1.0, 0.125, 1.0, 0.125, 0.875, 0.125, 0.875, 0.125, 1.0, 0.0, 1.0, 0.0, 0.875, 0.25, 0.75, 0.125, 0.75, 0.125, 0.625, 0.25, 0.625, 0.25, 0.625, 0.125, 0.625, 0.125, 0.5, 0.25, 0.5, 0.125, 0.75, 0.0, 0.75, 0.0, 0.625, 0.125, 0.625, 0.125, 0.625, 0.0, 0.625, 0.0, 0.5, 0.125, 0.5, 0.25, 0.75, 0.25, 0.625, 0.375, 0.625, 0.375, 0.75, 0.375, 0.75, 0.375, 0.625, 0.5, 0.625, 0.5, 0.75, 0.25, 0.625, 0.25, 0.5, 0.375, 0.5, 0.375, 0.625, 0.375, 0.625, 0.375, 0.5, 0.5, 0.5, 0.5, 0.625, 0.25, 0.75, 0.375, 0.75, 0.375, 0.875, 0.25, 0.875, 0.25, 0.875, 0.375, 0.875, 0.375, 1.0, 0.25, 1.0, 0.375, 0.75, 0.5, 0.75, 0.5, 0.875, 0.375, 0.875, 0.375, 0.875, 0.5, 0.875, 0.5, 1.0, 0.375, 1.0, 0.75, 0.25, 0.75, 0.375, 0.625, 0.375, 0.625, 0.25, 0.625, 0.25, 0.625, 0.375, 0.5, 0.375, 0.5, 0.25, 0.75, 0.375, 0.75, 0.5, 0.625, 0.5, 0.625, 0.375, 0.625, 0.375, 0.625, 0.5, 0.5, 0.5, 0.5, 0.375, 0.75, 0.25, 0.625, 0.25, 0.625, 0.125, 0.75, 0.125, 0.75, 0.125, 0.625, 0.125, 0.625, 0.0, 0.75, 0.0, 0.625, 0.25, 0.5, 0.25, 0.5, 0.125, 0.625, 0.125, 0.625, 0.125, 0.5, 0.125, 0.5, 0.0, 0.625, 0.0, 0.75, 0.25, 0.75, 0.125, 0.875, 0.125, 0.875, 0.25, 0.875, 0.25, 0.875, 0.125, 1.0, 0.125, 1.0, 0.25, 0.75, 0.125, 0.75, 0.0, 0.875, 0.0, 0.875, 0.125, 0.875, 0.125, 0.875, 0.0, 1.0, 0.0, 1.0, 0.125, 0.75, 0.25, 0.875, 0.25, 0.875, 0.375, 0.75, 0.375, 0.75, 0.375, 0.875, 0.375, 0.875, 0.5, 0.75, 0.5, 0.875, 0.25, 1.0, 0.25, 1.0, 0.375, 0.875, 0.375, 0.875, 0.375, 1.0, 0.375, 1.0, 0.5, 0.875, 0.5, 0.75, 0.75, 0.75, 0.875, 0.625, 0.875, 0.625, 0.75, 0.625, 0.75, 0.625, 0.875, 0.5, 0.875, 0.5, 0.75, 0.75, 0.875, 0.75, 1.0, 0.625, 1.0, 0.625, 0.875, 0.625, 0.875, 0.625, 1.0, 0.5, 1.0, 0.5, 0.875, 0.75, 0.75, 0.625, 0.75, 0.625, 0.625, 0.75, 0.625, 0.75, 0.625, 0.625, 0.625, 0.625, 0.5, 0.75, 0.5, 0.625, 0.75, 0.5, 0.75, 0.5, 0.625, 0.625, 0.625, 0.625, 0.625, 0.5, 0.625, 0.5, 0.5, 0.625, 0.5, 0.75, 0.75, 0.75, 0.625, 0.875, 0.625, 0.875, 0.75, 0.875, 0.75, 0.875, 0.625, 1.0, 0.625, 1.0, 0.75, 0.75, 0.625, 0.75, 0.5, 0.875, 0.5, 0.875, 0.625, 0.875, 0.625, 0.875, 0.5, 1.0, 0.5, 1.0, 0.625, 0.75, 0.75, 0.875, 0.75, 0.875, 0.875, 0.75, 0.875, 0.75, 0.875, 0.875, 0.875, 0.875, 1.0, 0.75, 1.0, 0.875, 0.75, 1.0, 0.75, 1.0, 0.875, 0.875, 0.875, 0.875, 0.875, 1.0, 0.875, 1.0, 1.0, 0.875, 1.0, 0.25, 0.25, 0.25, 0.375, 0.125, 0.375, 0.125, 0.25, 0.125, 0.25, 0.125, 0.375, 0.0, 0.375, 0.0, 0.25, 0.25, 0.375, 0.25, 0.5, 0.125, 0.5, 0.125, 0.375, 0.125, 0.375, 0.125, 0.5, 0.0, 0.5, 0.0, 0.375, 0.25, 0.25, 0.125, 0.25, 0.125, 0.125, 0.25, 0.125, 0.25, 0.125, 0.125, 0.125, 0.125, 0.0, 0.25, 0.0, 0.125, 0.25, 0.0, 0.25, 0.0, 0.125, 0.125, 0.125, 0.125, 0.125, 0.0, 0.125, 0.0, 0.0, 0.125, 0.0, 0.25, 0.25, 0.25, 0.125, 0.375, 0.125, 0.375, 0.25, 0.375, 0.25, 0.375, 0.125, 0.5, 0.125, 0.5, 0.25, 0.25, 0.125, 0.25, 0.0, 0.375, 0.0, 0.375, 0.125, 0.375, 0.125, 0.375, 0.0, 0.5, 0.0, 0.5, 0.125, 0.25, 0.25, 0.375, 0.25, 0.375, 0.375, 0.25, 0.375, 0.25, 0.375, 0.375, 0.375, 0.375, 0.5, 0.25, 0.5, 0.375, 0.25, 0.5, 0.25, 0.5, 0.375, 0.375, 0.375, 0.375, 0.375, 0.5, 0.375, 0.5, 0.5, 0.375, 0.5, 0.25, 0.75, 0.25, 0.875, 0.125, 0.875, 0.125, 0.75, 0.125, 0.75, 0.125, 0.875, 0.0, 0.875, 0.0, 0.75, 0.25, 0.875, 0.25, 1.0, 0.125, 1.0, 0.125, 0.875, 0.125, 0.875, 0.125, 1.0, 0.0, 1.0, 0.0, 0.875, 0.25, 0.75, 0.125, 0.75, 0.125, 0.625, 0.25, 0.625, 0.25, 0.625, 0.125, 0.625, 0.125, 0.5, 0.25, 0.5, 0.125, 0.75, 0.0, 0.75, 0.0, 0.625, 0.125, 0.625, 0.125, 0.625, 0.0, 0.625, 0.0, 0.5, 0.125, 0.5, 0.25, 0.75, 0.25, 0.625, 0.375, 0.625, 0.375, 0.75, 0.375, 0.75, 0.375, 0.625, 0.5, 0.625, 0.5, 0.75, 0.25, 0.625, 0.25, 0.5, 0.375, 0.5, 0.375, 0.625, 0.375, 0.625, 0.375, 0.5, 0.5, 0.5, 0.5, 0.625, 0.25, 0.75, 0.375, 0.75, 0.375, 0.875, 0.25, 0.875, 0.25, 0.875, 0.375, 0.875, 0.375, 1.0, 0.25, 1.0, 0.375, 0.75, 0.5, 0.75, 0.5, 0.875, 0.375, 0.875, 0.375, 0.875, 0.5, 0.875, 0.5, 1.0, 0.375, 1.0, 0.75, 0.25, 0.75, 0.375, 0.625, 0.375, 0.625, 0.25, 0.625, 0.25, 0.625, 0.375, 0.5, 0.375, 0.5, 0.25, 0.75, 0.375, 0.75, 0.5, 0.625, 0.5, 0.625, 0.375, 0.625, 0.375, 0.625, 0.5, 0.5, 0.5, 0.5, 0.375, 0.75, 0.25, 0.625, 0.25, 0.625, 0.125, 0.75, 0.125, 0.75, 0.125, 0.625, 0.125, 0.625, 0.0, 0.75, 0.0, 0.625, 0.25, 0.5, 0.25, 0.5, 0.125, 0.625, 0.125, 0.625, 0.125, 0.5, 0.125, 0.5, 0.0, 0.625, 0.0, 0.75, 0.25, 0.75, 0.125, 0.875, 0.125, 0.875, 0.25, 0.875, 0.25, 0.875, 0.125, 1.0, 0.125, 1.0, 0.25, 0.75, 0.125, 0.75, 0.0, 0.875, 0.0, 0.875, 0.125, 0.875, 0.125, 0.875, 0.0, 1.0, 0.0, 1.0, 0.125, 0.75, 0.25, 0.875, 0.25, 0.875, 0.375, 0.75, 0.375, 0.75, 0.375, 0.875, 0.375, 0.875, 0.5, 0.75, 0.5, 0.875, 0.25, 1.0, 0.25, 1.0, 0.375, 0.875, 0.375, 0.875, 0.375, 1.0, 0.375, 1.0, 0.5, 0.875, 0.5, 0.75, 0.75, 0.75, 0.875, 0.625, 0.875, 0.625, 0.75, 0.625, 0.75, 0.625, 0.875, 0.5, 0.875, 0.5, 0.75, 0.75, 0.875, 0.75, 1.0, 0.625, 1.0, 0.625, 0.875, 0.625, 0.875, 0.625, 1.0, 0.5, 1.0, 0.5, 0.875, 0.75, 0.75, 0.625, 0.75, 0.625, 0.625, 0.75, 0.625, 0.75, 0.625, 0.625, 0.625, 0.625, 0.5, 0.75, 0.5, 0.625, 0.75, 0.5, 0.75, 0.5, 0.625, 0.625, 0.625, 0.625, 0.625, 0.5, 0.625, 0.5, 0.5, 0.625, 0.5, 0.75, 0.75, 0.75, 0.625, 0.875, 0.625, 0.875, 0.75, 0.875, 0.75, 0.875, 0.625, 1.0, 0.625, 1.0, 0.75, 0.75, 0.625, 0.75, 0.5, 0.875, 0.5, 0.875, 0.625, 0.875, 0.625, 0.875, 0.5, 1.0, 0.5, 1.0, 0.625, 0.75, 0.75, 0.875, 0.75, 0.875, 0.875, 0.75, 0.875, 0.75, 0.875, 0.875, 0.875, 0.875, 1.0, 0.75, 1.0, 0.875, 0.75, 1.0, 0.75, 1.0, 0.875, 0.875, 0.875, 0.875, 0.875, 1.0, 0.875, 1.0, 1.0, 0.875, 1.0, 0.25, 0.25, 0.25, 0.375, 0.125, 0.375, 0.125, 0.25, 0.125, 0.25, 0.125, 0.375, 0.0, 0.375, 0.0, 0.25, 0.25, 0.375, 0.25, 0.5, 0.125, 0.5, 0.125, 0.375, 0.125, 0.375, 0.125, 0.5, 0.0, 0.5, 0.0, 0.375, 0.25, 0.25, 0.125, 0.25, 0.125, 0.125, 0.25, 0.125, 0.25, 0.125, 0.125, 0.125, 0.125, 0.0, 0.25, 0.0, 0.125, 0.25, 0.0, 0.25, 0.0, 0.125, 0.125, 0.125, 0.125, 0.125, 0.0, 0.125, 0.0, 0.0, 0.125, 0.0, 0.25, 0.25, 0.25, 0.125, 0.375, 0.125, 0.375, 0.25, 0.375, 0.25, 0.375, 0.125, 0.5, 0.125, 0.5, 0.25, 0.25, 0.125, 0.25, 0.0, 0.375, 0.0, 0.375, 0.125, 0.375, 0.125, 0.375, 0.0, 0.5, 0.0, 0.5, 0.125, 0.25, 0.25, 0.375, 0.25, 0.375, 0.375, 0.25, 0.375, 0.25, 0.375, 0.375, 0.375, 0.375, 0.5, 0.25, 0.5, 0.375, 0.25, 0.5, 0.25, 0.5, 0.375, 0.375, 0.375, 0.375, 0.375, 0.5, 0.375, 0.5, 0.5, 0.375, 0.5, 0.25, 0.75, 0.25, 0.875, 0.125, 0.875, 0.125, 0.75, 0.125, 0.75, 0.125, 0.875, 0.0, 0.875, 0.0, 0.75, 0.25, 0.875, 0.25, 1.0, 0.125, 1.0, 0.125, 0.875, 0.125, 0.875, 0.125, 1.0, 0.0, 1.0, 0.0, 0.875, 0.25, 0.75, 0.125, 0.75, 0.125, 0.625, 0.25, 0.625, 0.25, 0.625, 0.125, 0.625, 0.125, 0.5, 0.25, 0.5, 0.125, 0.75, 0.0, 0.75, 0.0, 0.625, 0.125, 0.625, 0.125, 0.625, 0.0, 0.625, 0.0, 0.5, 0.125, 0.5, 0.25, 0.75, 0.25, 0.625, 0.375, 0.625, 0.375, 0.75, 0.375, 0.75, 0.375, 0.625, 0.5, 0.625, 0.5, 0.75, 0.25, 0.625, 0.25, 0.5, 0.375, 0.5, 0.375, 0.625, 0.375, 0.625, 0.375, 0.5, 0.5, 0.5, 0.5, 0.625, 0.25, 0.75, 0.375, 0.75, 0.375, 0.875, 0.25, 0.875, 0.25, 0.875, 0.375, 0.875, 0.375, 1.0, 0.25, 1.0, 0.375, 0.75, 0.5, 0.75, 0.5, 0.875, 0.375, 0.875, 0.375, 0.875, 0.5, 0.875, 0.5, 1.0, 0.375, 1.0, 0.75, 0.25, 0.75, 0.375, 0.625, 0.375, 0.625, 0.25, 0.625, 0.25, 0.625, 0.375, 0.5, 0.375, 0.5, 0.25, 0.75, 0.375, 0.75, 0.5, 0.625, 0.5, 0.625, 0.375, 0.625, 0.375, 0.625, 0.5, 0.5, 0.5, 0.5, 0.375, 0.75, 0.25, 0.625, 0.25, 0.625, 0.125, 0.75, 0.125, 0.75, 0.125, 0.625, 0.125, 0.625, 0.0, 0.75, 0.0, 0.625, 0.25, 0.5, 0.25, 0.5, 0.125, 0.625, 0.125, 0.625, 0.125, 0.5, 0.125, 0.5, 0.0, 0.625, 0.0, 0.75, 0.25, 0.75, 0.125, 0.875, 0.125, 0.875, 0.25, 0.875, 0.25, 0.875, 0.125, 1.0, 0.125, 1.0, 0.25, 0.75, 0.125, 0.75, 0.0, 0.875, 0.0, 0.875, 0.125, 0.875, 0.125, 0.875, 0.0, 1.0, 0.0, 1.0, 0.125, 0.75, 0.25, 0.875, 0.25, 0.875, 0.375, 0.75, 0.375, 0.75, 0.375, 0.875, 0.375, 0.875, 0.5, 0.75, 0.5, 0.875, 0.25, 1.0, 0.25, 1.0, 0.375, 0.875, 0.375, 0.875, 0.375, 1.0, 0.375, 1.0, 0.5, 0.875, 0.5, 0.75, 0.75, 0.75, 0.875, 0.625, 0.875, 0.625, 0.75, 0.625, 0.75, 0.625, 0.875, 0.5, 0.875, 0.5, 0.75, 0.75, 0.875, 0.75, 1.0, 0.625, 1.0, 0.625, 0.875, 0.625, 0.875, 0.625, 1.0, 0.5, 1.0, 0.5, 0.875, 0.75, 0.75, 0.625, 0.75, 0.625, 0.625, 0.75, 0.625, 0.75, 0.625, 0.625, 0.625, 0.625, 0.5, 0.75, 0.5, 0.625, 0.75, 0.5, 0.75, 0.5, 0.625, 0.625, 0.625, 0.625, 0.625, 0.5, 0.625, 0.5, 0.5, 0.625, 0.5, 0.75, 0.75, 0.75, 0.625, 0.875, 0.625, 0.875, 0.75, 0.875, 0.75, 0.875, 0.625, 1.0, 0.625, 1.0, 0.75, 0.75, 0.625, 0.75, 0.5, 0.875, 0.5, 0.875, 0.625, 0.875, 0.625, 0.875, 0.5, 1.0, 0.5, 1.0, 0.625, 0.75, 0.75, 0.875, 0.75, 0.875, 0.875, 0.75, 0.875, 0.75, 0.875, 0.875, 0.875, 0.875, 1.0, 0.75, 1.0, 0.875, 0.75, 1.0, 0.75, 1.0, 0.875, 0.875, 0.875, 0.875, 0.875, 1.0, 0.875, 1.0, 1.0, 0.875, 1.0, 0.25, 0.25, 0.25, 0.375, 0.125, 0.375, 0.125, 0.25, 0.125, 0.25, 0.125, 0.375, 0.0, 0.375, 0.0, 0.25, 0.25, 0.375, 0.25, 0.5, 0.125, 0.5, 0.125, 0.375, 0.125, 0.375, 0.125, 0.5, 0.0, 0.5, 0.0, 0.375, 0.25, 0.25, 0.125, 0.25, 0.125, 0.125, 0.25, 0.125, 0.25, 0.125, 0.125, 0.125, 0.125, 0.0, 0.25, 0.0, 0.125, 0.25, 0.0, 0.25, 0.0, 0.125, 0.125, 0.125, 0.125, 0.125, 0.0, 0.125, 0.0, 0.0, 0.125, 0.0, 0.25, 0.25, 0.25, 0.125, 0.375, 0.125, 0.375, 0.25, 0.375, 0.25, 0.375, 0.125, 0.5, 0.125, 0.5, 0.25, 0.25, 0.125, 0.25, 0.0, 0.375, 0.0, 0.375, 0.125, 0.375, 0.125, 0.375, 0.0, 0.5, 0.0, 0.5, 0.125, 0.25, 0.25, 0.375, 0.25, 0.375, 0.375, 0.25, 0.375, 0.25, 0.375, 0.375, 0.375, 0.375, 0.5, 0.25, 0.5, 0.375, 0.25, 0.5, 0.25, 0.5, 0.375, 0.375, 0.375, 0.375, 0.375, 0.5, 0.375, 0.5, 0.5, 0.375, 0.5, 0.25, 0.75, 0.25, 0.875, 0.125, 0.875, 0.125, 0.75, 0.125, 0.75, 0.125, 0.875, 0.0, 0.875, 0.0, 0.75, 0.25, 0.875, 0.25, 1.0, 0.125, 1.0, 0.125, 0.875, 0.125, 0.875, 0.125, 1.0, 0.0, 1.0, 0.0, 0.875, 0.25, 0.75, 0.125, 0.75, 0.125, 0.625, 0.25, 0.625, 0.25, 0.625, 0.125, 0.625, 0.125, 0.5, 0.25, 0.5, 0.125, 0.75, 0.0, 0.75, 0.0, 0.625, 0.125, 0.625, 0.125, 0.625, 0.0, 0.625, 0.0, 0.5, 0.125, 0.5, 0.25, 0.75, 0.25, 0.625, 0.375, 0.625, 0.375, 0.75, 0.375, 0.75, 0.375, 0.625, 0.5, 0.625, 0.5, 0.75, 0.25, 0.625, 0.25, 0.5, 0.375, 0.5, 0.375, 0.625, 0.375, 0.625, 0.375, 0.5, 0.5, 0.5, 0.5, 0.625, 0.25, 0.75, 0.375, 0.75, 0.375, 0.875, 0.25, 0.875, 0.25, 0.875, 0.375, 0.875, 0.375, 1.0, 0.25, 1.0, 0.375, 0.75, 0.5, 0.75, 0.5, 0.875, 0.375, 0.875, 0.375, 0.875, 0.5, 0.875, 0.5, 1.0, 0.375, 1.0, 0.75, 0.25, 0.75, 0.375, 0.625, 0.375, 0.625, 0.25, 0.625, 0.25, 0.625, 0.375, 0.5, 0.375, 0.5, 0.25, 0.75, 0.375, 0.75, 0.5, 0.625, 0.5, 0.625, 0.375, 0.625, 0.375, 0.625, 0.5, 0.5, 0.5, 0.5, 0.375, 0.75, 0.25, 0.625, 0.25, 0.625, 0.125, 0.75, 0.125, 0.75, 0.125, 0.625, 0.125, 0.625, 0.0, 0.75, 0.0, 0.625, 0.25, 0.5, 0.25, 0.5, 0.125, 0.625, 0.125, 0.625, 0.125, 0.5, 0.125, 0.5, 0.0, 0.625, 0.0, 0.75, 0.25, 0.75, 0.125, 0.875, 0.125, 0.875, 0.25, 0.875, 0.25, 0.875, 0.125, 1.0, 0.125, 1.0, 0.25, 0.75, 0.125, 0.75, 0.0, 0.875, 0.0, 0.875, 0.125, 0.875, 0.125, 0.875, 0.0, 1.0, 0.0, 1.0, 0.125, 0.75, 0.25, 0.875, 0.25, 0.875, 0.375, 0.75, 0.375, 0.75, 0.375, 0.875, 0.375, 0.875, 0.5, 0.75, 0.5, 0.875, 0.25, 1.0, 0.25, 1.0, 0.375, 0.875, 0.375, 0.875, 0.375, 1.0, 0.375, 1.0, 0.5, 0.875, 0.5, 0.75, 0.75, 0.75, 0.875, 0.625, 0.875, 0.625, 0.75, 0.625, 0.75, 0.625, 0.875, 0.5, 0.875, 0.5, 0.75, 0.75, 0.875, 0.75, 1.0, 0.625, 1.0, 0.625, 0.875, 0.625, 0.875, 0.625, 1.0, 0.5, 1.0, 0.5, 0.875, 0.75, 0.75, 0.625, 0.75, 0.625, 0.625, 0.75, 0.625, 0.75, 0.625, 0.625, 0.625, 0.625, 0.5, 0.75, 0.5, 0.625, 0.75, 0.5, 0.75, 0.5, 0.625, 0.625, 0.625, 0.625, 0.625, 0.5, 0.625, 0.5, 0.5, 0.625, 0.5, 0.75, 0.75, 0.75, 0.625, 0.875, 0.625, 0.875, 0.75, 0.875, 0.75, 0.875, 0.625, 1.0, 0.625, 1.0, 0.75, 0.75, 0.625, 0.75, 0.5, 0.875, 0.5, 0.875, 0.625, 0.875, 0.625, 0.875, 0.5, 1.0, 0.5, 1.0, 0.625, 0.75, 0.75, 0.875, 0.75, 0.875, 0.875, 0.75, 0.875, 0.75, 0.875, 0.875, 0.875, 0.875, 1.0, 0.75, 1.0, 0.875, 0.75, 1.0, 0.75, 1.0, 0.875, 0.875, 0.875, 0.875, 0.875, 1.0, 0.875, 1.0, 1.0, 0.875, 1.0])
me_cube_014.materials.append(mat_stone_003)
me_cube_014.use_remesh_preserve_volume = False
me_cube_014.use_remesh_preserve_attributes = False
me_cube_014.use_mirror_vertex_groups = False
me_cube_014.update()

# ---- objects
ob_stonesdisplacedet = bpy.data.objects.new('StonesDisplaceDet', None)
ob_stonesdisplacesha = bpy.data.objects.new('StonesDisplaceSha', None)
ob_stone_037 = bpy.data.objects.new('Stone.037', me_cube_014)
ob_lamp_001 = bpy.data.objects.new('Lamp.001', light_lamp_001)
ob_lamp = bpy.data.objects.new('Lamp', light_lamp)
ob_tactic = bpy.data.objects.new('tactic', cam_camera_001)
ob_strategy = bpy.data.objects.new('strategy', cam_camera)

# ---- transforms, parenting, visibility, modifiers, constraints
ob_stonesdisplacedet.location = (0.0, 0.0, 0.0)
ob_stonesdisplacedet.lock_rotations_4d = False
ob_stonesdisplacedet.empty_display_type = 'ARROWS'
ob_stonesdisplacedet.empty_display_size = 10.0
ob_stonesdisplacedet.empty_image_offset = (0.0, 0.0)
ob_stonesdisplacedet.show_name = True
ob_stonesdisplacedet.lineart.crease_threshold = 0.0
ob_stonesdisplacesha.location = (16.13, 0.08366, -1.636e-08)
ob_stonesdisplacesha.lock_rotations_4d = False
ob_stonesdisplacesha.empty_display_type = 'ARROWS'
ob_stonesdisplacesha.empty_display_size = 10.0
ob_stonesdisplacesha.empty_image_offset = (0.0, 0.0)
ob_stonesdisplacesha.show_name = True
ob_stonesdisplacesha.lineart.crease_threshold = 0.0
ob_stone_037.location = (-0.1457, -0.06814, 0.1366)
ob_stone_037.rotation_euler = (-0.458, 0.1842, -0.04306)
ob_stone_037.scale = (5.195, 5.195, 5.195)
ob_stone_037.lock_rotations_4d = False
ob_stone_037.empty_display_type = 'ARROWS'
ob_stone_037.color = (0.0, 0.0, 0.0, 1.0)
ob_stone_037.lineart.crease_threshold = 0.0
ob_lamp_001.location = (-50.88, 23.29, 7.839)
ob_lamp_001.rotation_euler = (1.493, 0.7723, -2.125)
ob_lamp_001.scale = (12.25, 12.25, 12.25)
ob_lamp_001.lock_rotations_4d = False
ob_lamp_001.empty_display_type = 'ARROWS'
ob_lamp_001.color = (0.0, 0.0, 0.0, 1.0)
ob_lamp_001.lineart.crease_threshold = 0.0
ob_lamp.location = (50.79, -30.12, 24.55)
ob_lamp.rotation_euler = (1.079, 0.7722, 0.7355)
ob_lamp.scale = (12.25, 12.25, 12.25)
ob_lamp.lock_rotations_4d = False
ob_lamp.empty_display_type = 'ARROWS'
ob_lamp.color = (0.0, 0.0, 0.0, 1.0)
ob_lamp.lineart.crease_threshold = 0.0
ob_tactic.location = (0.0, 45.1, 29.65)
ob_tactic.rotation_euler = (1.047, 0.0, 3.142)
ob_tactic.lock_rotations_4d = False
ob_tactic.empty_display_type = 'ARROWS'
ob_tactic.color = (0.0, 0.0, 0.0, 0.0)
ob_tactic.display_type = 'WIRE'
ob_tactic.lineart.crease_threshold = 0.0
ob_strategy.location = (0.0, 0.0, 89.0)
ob_strategy.rotation_euler = (3.576e-07, 0.0, 3.142)
ob_strategy.lock_rotations_4d = False
ob_strategy.empty_display_type = 'ARROWS'
ob_strategy.color = (0.0, 0.0, 0.0, 0.0)
ob_strategy.display_type = 'WIRE'
ob_strategy.lineart.crease_threshold = 0.0

# ---- collection membership
col_collection_1.objects.link(ob_stonesdisplacedet)
col_collection_1.objects.link(ob_stonesdisplacesha)
col_collection_1.objects.link(ob_stone_037)
col_collection_13.objects.link(ob_lamp_001)
col_collection_13.objects.link(ob_lamp)
col_collection_15.objects.link(ob_tactic)
col_collection_15.objects.link(ob_strategy)

# ---- scene / render settings (as saved in the file)
scene.camera = ob_tactic
scene.frame_start = 1; scene.frame_end = 250; scene.frame_set(1)
scene.render.engine = 'BLENDER_EEVEE_NEXT'
scene.render.image_settings.color_mode = 'RGB'
scene.render.image_settings.quality = 95
scene.render.image_settings.compression = 95
scene.render.resolution_x = 770
scene.render.resolution_y = 400
scene.render.fps = 25
scene.render.dither_intensity = 0.0
scene.render.use_compositing = False
scene.render.use_sequencer = False
scene.render.use_file_extension = False
scene.render.bake_margin = 2
scene.render.bake_bias = 0.0
scene.render.use_stamp_time = False
scene.render.use_stamp_date = False
scene.render.use_stamp_frame = False
scene.render.use_stamp_camera = False
scene.render.use_stamp_scene = False
scene.render.use_stamp_filename = False
scene.render.use_stamp_render_time = False
scene.render.stamp_font_size = 0
scene.cycles.use_denoising = False
scene.cycles.samples = 10
scene.cycles.sampling_pattern = 'TABULATED_SOBOL'
scene.cycles.light_sampling_threshold = 0.0
scene.cycles.use_adaptive_sampling = False
scene.cycles.use_light_tree = False
scene.cycles.blur_glossy = 0.0
scene.cycles.volume_bounces = 1
scene.cycles.pixel_filter_type = 'GAUSSIAN'
scene.cycles.sample_clamp_indirect = 0.0
scene.view_settings.view_transform = 'Raw'
bpy.context.view_layer.update()
